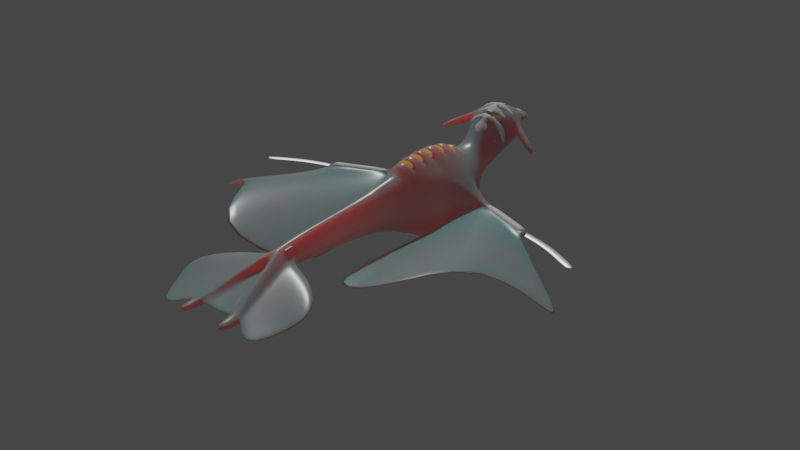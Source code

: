 # Source: creatures.blend  (saved by Blender 3.6.13; exported with 4.5.12 LTS)
import bpy
from mathutils import Matrix  # noqa: F401  (used for matrix-valued properties, if any)

bpy.ops.wm.read_factory_settings(use_empty=True)
scene = bpy.context.scene
scene.name = 'Scene'

# ---- collections
col_skywhale = bpy.data.collections.new('Skywhale'); scene.collection.children.link(col_skywhale)
col_person = bpy.data.collections.new('Person'); scene.collection.children.link(col_person)

# ---- materials (node trees are filled in below, after node groups)
mat_heart = bpy.data.materials.new('Heart')
mat_heart.use_transparent_shadow = False
mat_spellheart = bpy.data.materials.new('Spellheart')
mat_spellheart.use_transparent_shadow = False
mat_bone = bpy.data.materials.new('Bone')
mat_bone.use_transparent_shadow = False
mat_skin = bpy.data.materials.new('Skin')
mat_skin.use_transparent_shadow = False
mat_skin.diffuse_color = (1.0, 1.0, 1.0, 1.0)
mat_airsack = bpy.data.materials.new('Airsack')
mat_airsack.use_transparent_shadow = False
mat_eyes = bpy.data.materials.new('Eyes')
mat_eyes.use_transparent_shadow = False
mat_blade = bpy.data.materials.new('bLADE')
mat_blade.use_transparent_shadow = False

# ---- node groups
ng_auto_smooth = bpy.data.node_groups.new('Auto Smooth', 'GeometryNodeTree')
_s = ng_auto_smooth.interface.new_socket(name='Geometry', in_out='OUTPUT', socket_type='NodeSocketGeometry')
_s = ng_auto_smooth.interface.new_socket(name='Geometry', in_out='INPUT', socket_type='NodeSocketGeometry')
_s = ng_auto_smooth.interface.new_socket(name='Angle', in_out='INPUT', socket_type='NodeSocketFloat')
_s.subtype = 'ANGLE'
_s.min_value = 0.0
_s.max_value = 3.142
ng_auto_smooth.is_modifier = True
_N = ng_auto_smooth.nodes; _L = ng_auto_smooth.links
n0 = _N.new('NodeGroupOutput'); n0.name = 'Group Output'; n0.location = (480, -100)
n1 = _N.new('NodeGroupInput'); n1.name = 'Group Input'; n1.location = (-420, -300)
n2 = _N.new('NodeGroupInput'); n2.name = 'Group Input.001'; n2.location = (-60, -100)
n3 = _N.new('GeometryNodeSetShadeSmooth'); n3.name = 'Set Shade Smooth'; n3.location = (120, -100)
n3.domain = 'EDGE'
n4 = _N.new('GeometryNodeSetShadeSmooth'); n4.name = 'Set Shade Smooth.001'; n4.location = (300, -100)
n5 = _N.new('GeometryNodeInputMeshEdgeAngle'); n5.name = 'Edge Angle'; n5.location = (-420, -220)
n6 = _N.new('GeometryNodeInputEdgeSmooth'); n6.name = 'Is Edge Smooth'; n6.location = (-60, -160)
n7 = _N.new('GeometryNodeInputShadeSmooth'); n7.name = 'Is Face Smooth'; n7.location = (-240, -340)
n8 = _N.new('FunctionNodeBooleanMath'); n8.name = 'Boolean Math'; n8.location = (-60, -220)
n9 = _N.new('FunctionNodeCompare'); n9.name = 'Compare'; n9.location = (-240, -180)
n9.operation = 'LESS_EQUAL'
_L.new(n5.outputs[0], n9.inputs[0])
_L.new(n4.outputs[0], n0.inputs[0])
_L.new(n1.outputs[1], n9.inputs[1])
_L.new(n9.outputs[0], n8.inputs[0])
_L.new(n7.outputs[0], n8.inputs[1])
_L.new(n2.outputs[0], n3.inputs[0])
_L.new(n6.outputs[0], n3.inputs[1])
_L.new(n3.outputs[0], n4.inputs[0])
_L.new(n8.outputs[0], n3.inputs[2])
n0.is_active_output = True

# ---- material node trees
mat_heart.use_nodes = True; mat_heart.node_tree.nodes.clear()
_N = mat_heart.node_tree.nodes; _L = mat_heart.node_tree.links
n0 = _N.new('ShaderNodeBsdfPrincipled'); n0.name = 'Principled BSDF'; n0.location = (10, 300)
n0.distribution = 'GGX'
n0.subsurface_method = 'RANDOM_WALK_SKIN'
n0.inputs[0].default_value = (0.8, 0.05547, 0.04443, 1.0)
n0.inputs[3].default_value = 1.45
n0.inputs[27].default_value = (0.2249, 0.01695, 0.007968, 1.0)
n0.inputs[28].default_value = 1.0
n1 = _N.new('ShaderNodeOutputMaterial'); n1.name = 'Material Output'; n1.location = (300, 300)
_L.new(n0.outputs[0], n1.inputs[0])
n1.is_active_output = True
mat_spellheart.use_nodes = True; mat_spellheart.node_tree.nodes.clear()
_N = mat_spellheart.node_tree.nodes; _L = mat_spellheart.node_tree.links
n0 = _N.new('ShaderNodeBsdfPrincipled'); n0.name = 'Principled BSDF'; n0.location = (10, 300)
n0.distribution = 'GGX'
n0.subsurface_method = 'RANDOM_WALK_SKIN'
n0.inputs[0].default_value = (0.2225, 0.423, 0.8, 1.0)
n0.inputs[3].default_value = 1.45
n0.inputs[27].default_value = (0.1325, 0.4015, 0.7052, 1.0)
n0.inputs[28].default_value = 1.0
n1 = _N.new('ShaderNodeOutputMaterial'); n1.name = 'Material Output'; n1.location = (300, 300)
_L.new(n0.outputs[0], n1.inputs[0])
n1.is_active_output = True
mat_bone.use_nodes = True; mat_bone.node_tree.nodes.clear()
_N = mat_bone.node_tree.nodes; _L = mat_bone.node_tree.links
n0 = _N.new('ShaderNodeBsdfPrincipled'); n0.name = 'Principled BSDF'; n0.location = (10, 300)
n0.distribution = 'GGX'
n0.subsurface_method = 'RANDOM_WALK_SKIN'
n0.inputs[0].default_value = (1.0, 1.0, 1.0, 1.0)
n0.inputs[3].default_value = 1.45
n0.inputs[27].default_value = (0.0, 0.0, 0.0, 1.0)
n0.inputs[28].default_value = 1.0
n1 = _N.new('ShaderNodeOutputMaterial'); n1.name = 'Material Output'; n1.location = (300, 300)
_L.new(n0.outputs[0], n1.inputs[0])
n1.is_active_output = True
mat_skin.use_nodes = True; mat_skin.node_tree.nodes.clear()
_N = mat_skin.node_tree.nodes; _L = mat_skin.node_tree.links
n0 = _N.new('ShaderNodeBsdfPrincipled'); n0.name = 'Principled BSDF'; n0.location = (109, 300)
n0.distribution = 'GGX'
n0.subsurface_method = 'RANDOM_WALK_SKIN'
n0.inputs[2].default_value = 0.3
n0.inputs[3].default_value = 1.45
n0.inputs[8].default_value = 1.0
n0.inputs[9].default_value = (10.0, 0.2, 0.1)
n0.inputs[10].default_value = 0.2
n0.inputs[27].default_value = (0.0, 0.0, 0.0, 1.0)
n0.inputs[28].default_value = 1.0
n1 = _N.new('ShaderNodeOutputMaterial'); n1.name = 'Material Output'; n1.location = (399, 300)
n2 = _N.new('ShaderNodeVertexColor'); n2.name = 'Color Attribute'; n2.location = (-644, 86)
n3 = _N.new('ShaderNodeMath'); n3.name = 'Math'; n3.location = (-312, 144)
n3.operation = 'SUBTRACT'
n3.use_clamp = True
n3.inputs[0].default_value = 1.0
n4 = _N.new('ShaderNodeMix'); n4.name = 'Mix'; n4.location = (-111, 245)
n4.data_type = 'RGBA'
n4.inputs[6].default_value = (0.0, 0.5, 0.5, 1.0)
n5 = _N.new('ShaderNodeSeparateColor'); n5.name = 'Separate Color'; n5.location = (-473, 93)
n6 = _N.new('ShaderNodeMix'); n6.name = 'Mix.001'; n6.location = (-61, 180)
n6.data_type = 'RGBA'
n6.inputs[0].default_value = 0.2
n6.inputs[7].default_value = (0.8, 0.0, 0.003465, 1.0)
_L.new(n0.outputs[0], n1.inputs[0])
_L.new(n2.outputs[0], n5.inputs[0])
_L.new(n5.outputs[0], n3.inputs[1])
_L.new(n3.outputs[0], n4.inputs[0])
_L.new(n4.outputs[2], n6.inputs[6])
_L.new(n6.outputs[2], n0.inputs[0])
n1.is_active_output = True
mat_airsack.use_nodes = True; mat_airsack.node_tree.nodes.clear()
_N = mat_airsack.node_tree.nodes; _L = mat_airsack.node_tree.links
n0 = _N.new('ShaderNodeBsdfPrincipled'); n0.name = 'Principled BSDF'; n0.location = (10, 300)
n0.distribution = 'GGX'
n0.subsurface_method = 'RANDOM_WALK_SKIN'
n0.inputs[0].default_value = (0.8, 0.3721, 0.002846, 1.0)
n0.inputs[2].default_value = 0.0
n0.inputs[3].default_value = 1.45
n0.inputs[8].default_value = 1.0
n0.inputs[10].default_value = 1.0
n0.inputs[13].default_value = 1.0
n0.inputs[27].default_value = (0.07763, 0.0265, 0.01304, 1.0)
n0.inputs[28].default_value = 2.2
n1 = _N.new('ShaderNodeOutputMaterial'); n1.name = 'Material Output'; n1.location = (300, 300)
_L.new(n0.outputs[0], n1.inputs[0])
n1.is_active_output = True
mat_eyes.use_nodes = True; mat_eyes.node_tree.nodes.clear()
_N = mat_eyes.node_tree.nodes; _L = mat_eyes.node_tree.links
n0 = _N.new('ShaderNodeBsdfPrincipled'); n0.name = 'Principled BSDF'; n0.location = (10, 300)
n0.distribution = 'GGX'
n0.subsurface_method = 'RANDOM_WALK_SKIN'
n0.inputs[0].default_value = (0.0, 0.0, 0.0, 1.0)
n0.inputs[2].default_value = 0.3
n0.inputs[3].default_value = 1.45
n0.inputs[13].default_value = 1.0
n1 = _N.new('ShaderNodeOutputMaterial'); n1.name = 'Material Output'; n1.location = (300, 300)
_L.new(n0.outputs[0], n1.inputs[0])
n1.is_active_output = True
mat_blade.use_nodes = True; mat_blade.node_tree.nodes.clear()
_N = mat_blade.node_tree.nodes; _L = mat_blade.node_tree.links
n0 = _N.new('ShaderNodeBsdfPrincipled'); n0.name = 'Principled BSDF'; n0.location = (10, 300)
n0.distribution = 'GGX'
n0.subsurface_method = 'RANDOM_WALK_SKIN'
n0.inputs[0].default_value = (1.0, 1.0, 1.0, 1.0)
n0.inputs[1].default_value = 1.0
n0.inputs[3].default_value = 1.45
n0.inputs[27].default_value = (0.0, 0.0, 0.0, 1.0)
n0.inputs[28].default_value = 1.0
n1 = _N.new('ShaderNodeOutputMaterial'); n1.name = 'Material Output'; n1.location = (300, 300)
_L.new(n0.outputs[0], n1.inputs[0])
n1.is_active_output = True

# ---- world
world_world = bpy.data.worlds.new('World'); scene.world = world_world
world_world.use_nodes = True; world_world.node_tree.nodes.clear()
_N = world_world.node_tree.nodes; _L = world_world.node_tree.links
n0 = _N.new('ShaderNodeOutputWorld'); n0.name = 'World Output'; n0.location = (300, 300)
n1 = _N.new('ShaderNodeBackground'); n1.name = 'Background'; n1.location = (10, 300)
n1.inputs[0].default_value = (0.05088, 0.05088, 0.05088, 1.0)
_L.new(n1.outputs[0], n0.inputs[0])
n0.is_active_output = True
world_world.color = (0.05088, 0.05088, 0.05088)
world_world.use_sun_shadow = False
world_world.sun_shadow_jitter_overblur = 0.0

# ---- lights
light_sun = bpy.data.lights.new('Sun', 'SUN')
light_sun.transmission_factor = 0.0
light_sun.energy = 1.0

# ---- meshes
me_icosphere = bpy.data.meshes.new('Icosphere')
me_icosphere.from_pydata([(0.0, 0.0, -1.0), (0.7236, -0.5257, -0.4472), (-0.2764, -0.8506, -0.4472), (-0.8944, 0.0, -0.4472), (-0.2764, 0.8506, -0.4472), (0.7236, 0.5257, -0.4472), (0.2764, -0.8506, 0.4472), (-0.7236, -0.5257, 0.4472), (-0.7236, 0.5257, 0.4472), (0.2764, 0.8506, 0.4472), (0.8944, 0.0, 0.4472), (0.0, 0.0, 1.0), (-0.1625, -0.5, -0.8507), (0.4253, -0.309, -0.8507), (0.2629, -0.809, -0.5257), (0.8506, 0.0, -0.5257), (0.4253, 0.309, -0.8507), (-0.5257, 0.0, -0.8507), (-0.6882, -0.5, -0.5257), (-0.1625, 0.5, -0.8507), (-0.6882, 0.5, -0.5257), (0.2629, 0.809, -0.5257), (0.9511, -0.309, 0.0), (0.9511, 0.309, 0.0), (0.0, -1.0, 0.0), (0.5878, -0.809, 0.0), (-0.9511, -0.309, 0.0), (-0.5878, -0.809, 0.0), (-0.5878, 0.809, 0.0), (-0.9511, 0.309, 0.0), (0.5878, 0.809, 0.0), (0.0, 1.0, 0.0), (0.6882, -0.5, 0.5257), (-0.2629, -0.809, 0.5257), (-0.8506, 0.0, 0.5257), (-0.2629, 0.809, 0.5257), (0.6882, 0.5, 0.5257), (0.1625, -0.5, 0.8507), (0.5257, 0.0, 0.8507), (-0.4253, -0.309, 0.8507), (-0.4253, 0.309, 0.8507), (0.1625, 0.5, 0.8507)], [], [(0, 13, 12), (1, 13, 15), (0, 12, 17), (0, 17, 19), (0, 19, 16), (1, 15, 22), (2, 14, 24), (3, 18, 26), (4, 20, 28), (5, 21, 30), (1, 22, 25), (2, 24, 27), (3, 26, 29), (4, 28, 31), (5, 30, 23), (6, 32, 37), (7, 33, 39), (8, 34, 40), (9, 35, 41), (10, 36, 38), (38, 41, 11), (38, 36, 41), (36, 9, 41), (41, 40, 11), (41, 35, 40), (35, 8, 40), (40, 39, 11), (40, 34, 39), (34, 7, 39), (39, 37, 11), (39, 33, 37), (33, 6, 37), (37, 38, 11), (37, 32, 38), (32, 10, 38), (23, 36, 10), (23, 30, 36), (30, 9, 36), (31, 35, 9), (31, 28, 35), (28, 8, 35), (29, 34, 8), (29, 26, 34), (26, 7, 34), (27, 33, 7), (27, 24, 33), (24, 6, 33), (25, 32, 6), (25, 22, 32), (22, 10, 32), (30, 31, 9), (30, 21, 31), (21, 4, 31), (28, 29, 8), (28, 20, 29), (20, 3, 29), (26, 27, 7), (26, 18, 27), (18, 2, 27), (24, 25, 6), (24, 14, 25), (14, 1, 25), (22, 23, 10), (22, 15, 23), (15, 5, 23), (16, 21, 5), (16, 19, 21), (19, 4, 21), (19, 20, 4), (19, 17, 20), (17, 3, 20), (17, 18, 3), (17, 12, 18), (12, 2, 18), (15, 16, 5), (15, 13, 16), (13, 0, 16), (12, 14, 2), (12, 13, 14), (13, 1, 14)])
me_icosphere.polygons.foreach_set('use_smooth', [True] * 80)
_uv = me_icosphere.uv_layers.new(name='UVMap')
_uv.uv.foreach_set('vector', [0.1818, 0.0, 0.2273, 0.07873, 0.1364, 0.07873, 0.2727, 0.1575, 0.3182, 0.07873, 0.3636, 0.1575, 0.9091, 0.0, 0.9545, 0.07873, 0.8636, 0.07873, 0.7273, 0.0, 0.7727, 0.07873, 0.6818, 0.07873, 0.5455, 0.0, 0.5909, 0.07873, 0.5, 0.07873, 0.2727, 0.1575, 0.3636, 0.1575, 0.3182, 0.2362, 0.09091, 0.1575, 0.1818, 0.1575, 0.1364, 0.2362, 0.8182, 0.1575, 0.9091, 0.1575, 0.8636, 0.2362, 0.6364, 0.1575, 0.7273, 0.1575, 0.6818, 0.2362, 0.4545, 0.1575, 0.5455, 0.1575, 0.5, 0.2362, 0.2727, 0.1575, 0.3182, 0.2362, 0.2273, 0.2362, 0.09091, 0.1575, 0.1364, 0.2362, 0.04546, 0.2362, 0.8182, 0.1575, 0.8636, 0.2362, 0.7727, 0.2362, 0.6364, 0.1575, 0.6818, 0.2362, 0.5909, 0.2362, 0.4545, 0.1575, 0.5, 0.2362, 0.4091, 0.2362, 0.1818, 0.3149, 0.2727, 0.3149, 0.2273, 0.3937, 0.0, 0.3149, 0.09091, 0.3149, 0.04546, 0.3937, 0.7273, 0.3149, 0.8182, 0.3149, 0.7727, 0.3937, 0.5455, 0.3149, 0.6364, 0.3149, 0.5909, 0.3937, 0.3636, 0.3149, 0.4545, 0.3149, 0.4091, 0.3937, 0.4091, 0.3937, 0.5, 0.3937, 0.4545, 0.4724, 0.4091, 0.3937, 0.4545, 0.3149, 0.5, 0.3937, 0.4545, 0.3149, 0.5455, 0.3149, 0.5, 0.3937, 0.5909, 0.3937, 0.6818, 0.3937, 0.6364, 0.4724, 0.5909, 0.3937, 0.6364, 0.3149, 0.6818, 0.3937, 0.6364, 0.3149, 0.7273, 0.3149, 0.6818, 0.3937, 0.7727, 0.3937, 0.8636, 0.3937, 0.8182, 0.4724, 0.7727, 0.3937, 0.8182, 0.3149, 0.8636, 0.3937, 0.8182, 0.3149, 0.9091, 0.3149, 0.8636, 0.3937, 0.04546, 0.3937, 0.1364, 0.3937, 0.09091, 0.4724, 0.04546, 0.3937, 0.09091, 0.3149, 0.1364, 0.3937, 0.09091, 0.3149, 0.1818, 0.3149, 0.1364, 0.3937, 0.2273, 0.3937, 0.3182, 0.3937, 0.2727, 0.4724, 0.2273, 0.3937, 0.2727, 0.3149, 0.3182, 0.3937, 0.2727, 0.3149, 0.3636, 0.3149, 0.3182, 0.3937, 0.4091, 0.2362, 0.4545, 0.3149, 0.3636, 0.3149, 0.4091, 0.2362, 0.5, 0.2362, 0.4545, 0.3149, 0.5, 0.2362, 0.5455, 0.3149, 0.4545, 0.3149, 0.5909, 0.2362, 0.6364, 0.3149, 0.5455, 0.3149, 0.5909, 0.2362, 0.6818, 0.2362, 0.6364, 0.3149, 0.6818, 0.2362, 0.7273, 0.3149, 0.6364, 0.3149, 0.7727, 0.2362, 0.8182, 0.3149, 0.7273, 0.3149, 0.7727, 0.2362, 0.8636, 0.2362, 0.8182, 0.3149, 0.8636, 0.2362, 0.9091, 0.3149, 0.8182, 0.3149, 0.04546, 0.2362, 0.09091, 0.3149, 0.0, 0.3149, 0.04546, 0.2362, 0.1364, 0.2362, 0.09091, 0.3149, 0.1364, 0.2362, 0.1818, 0.3149, 0.09091, 0.3149, 0.2273, 0.2362, 0.2727, 0.3149, 0.1818, 0.3149, 0.2273, 0.2362, 0.3182, 0.2362, 0.2727, 0.3149, 0.3182, 0.2362, 0.3636, 0.3149, 0.2727, 0.3149, 0.5, 0.2362, 0.5909, 0.2362, 0.5455, 0.3149, 0.5, 0.2362, 0.5455, 0.1575, 0.5909, 0.2362, 0.5455, 0.1575, 0.6364, 0.1575, 0.5909, 0.2362, 0.6818, 0.2362, 0.7727, 0.2362, 0.7273, 0.3149, 0.6818, 0.2362, 0.7273, 0.1575, 0.7727, 0.2362, 0.7273, 0.1575, 0.8182, 0.1575, 0.7727, 0.2362, 0.8636, 0.2362, 0.9545, 0.2362, 0.9091, 0.3149, 0.8636, 0.2362, 0.9091, 0.1575, 0.9545, 0.2362, 0.9091, 0.1575, 1.0, 0.1575, 0.9545, 0.2362, 0.1364, 0.2362, 0.2273, 0.2362, 0.1818, 0.3149, 0.1364, 0.2362, 0.1818, 0.1575, 0.2273, 0.2362, 0.1818, 0.1575, 0.2727, 0.1575, 0.2273, 0.2362, 0.3182, 0.2362, 0.4091, 0.2362, 0.3636, 0.3149, 0.3182, 0.2362, 0.3636, 0.1575, 0.4091, 0.2362, 0.3636, 0.1575, 0.4545, 0.1575, 0.4091, 0.2362, 0.5, 0.07873, 0.5455, 0.1575, 0.4545, 0.1575, 0.5, 0.07873, 0.5909, 0.07873, 0.5455, 0.1575, 0.5909, 0.07873, 0.6364, 0.1575, 0.5455, 0.1575, 0.6818, 0.07873, 0.7273, 0.1575, 0.6364, 0.1575, 0.6818, 0.07873, 0.7727, 0.07873, 0.7273, 0.1575, 0.7727, 0.07873, 0.8182, 0.1575, 0.7273, 0.1575, 0.8636, 0.07873, 0.9091, 0.1575, 0.8182, 0.1575, 0.8636, 0.07873, 0.9545, 0.07873, 0.9091, 0.1575, 0.9545, 0.07873, 1.0, 0.1575, 0.9091, 0.1575, 0.3636, 0.1575, 0.4091, 0.07873, 0.4545, 0.1575, 0.3636, 0.1575, 0.3182, 0.07873, 0.4091, 0.07873, 0.3182, 0.07873, 0.3636, 0.0, 0.4091, 0.07873, 0.1364, 0.07873, 0.1818, 0.1575, 0.09091, 0.1575, 0.1364, 0.07873, 0.2273, 0.07873, 0.1818, 0.1575, 0.2273, 0.07873, 0.2727, 0.1575, 0.1818, 0.1575])
me_icosphere.materials.append(mat_heart)
me_icosphere.update()
me_icosphere_001 = bpy.data.meshes.new('Icosphere.001')
me_icosphere_001.from_pydata([(0.0, 0.0, -1.0), (0.7236, -0.5257, -0.4472), (-0.2764, -0.8506, -0.4472), (-0.8944, 0.0, -0.4472), (-0.2764, 0.8506, -0.4472), (0.7236, 0.5257, -0.4472), (0.2764, -0.8506, 0.4472), (-0.7236, -0.5257, 0.4472), (-0.7236, 0.5257, 0.4472), (0.2764, 0.8506, 0.4472), (0.8944, 0.0, 0.4472), (0.0, 0.0, 1.0), (-0.1625, -0.5, -0.8507), (0.4253, -0.309, -0.8507), (0.2629, -0.809, -0.5257), (0.8506, 0.0, -0.5257), (0.4253, 0.309, -0.8507), (-0.5257, 0.0, -0.8507), (-0.6882, -0.5, -0.5257), (-0.1625, 0.5, -0.8507), (-0.6882, 0.5, -0.5257), (0.2629, 0.809, -0.5257), (0.9511, -0.309, 0.0), (0.9511, 0.309, 0.0), (0.0, -1.0, 0.0), (0.5878, -0.809, 0.0), (-0.9511, -0.309, 0.0), (-0.5878, -0.809, 0.0), (-0.5878, 0.809, 0.0), (-0.9511, 0.309, 0.0), (0.5878, 0.809, 0.0), (0.0, 1.0, 0.0), (0.6882, -0.5, 0.5257), (-0.2629, -0.809, 0.5257), (-0.8506, 0.0, 0.5257), (-0.2629, 0.809, 0.5257), (0.6882, 0.5, 0.5257), (0.1625, -0.5, 0.8507), (0.5257, 0.0, 0.8507), (-0.4253, -0.309, 0.8507), (-0.4253, 0.309, 0.8507), (0.1625, 0.5, 0.8507)], [], [(0, 13, 12), (1, 13, 15), (0, 12, 17), (0, 17, 19), (0, 19, 16), (1, 15, 22), (2, 14, 24), (3, 18, 26), (4, 20, 28), (5, 21, 30), (1, 22, 25), (2, 24, 27), (3, 26, 29), (4, 28, 31), (5, 30, 23), (6, 32, 37), (7, 33, 39), (8, 34, 40), (9, 35, 41), (10, 36, 38), (38, 41, 11), (38, 36, 41), (36, 9, 41), (41, 40, 11), (41, 35, 40), (35, 8, 40), (40, 39, 11), (40, 34, 39), (34, 7, 39), (39, 37, 11), (39, 33, 37), (33, 6, 37), (37, 38, 11), (37, 32, 38), (32, 10, 38), (23, 36, 10), (23, 30, 36), (30, 9, 36), (31, 35, 9), (31, 28, 35), (28, 8, 35), (29, 34, 8), (29, 26, 34), (26, 7, 34), (27, 33, 7), (27, 24, 33), (24, 6, 33), (25, 32, 6), (25, 22, 32), (22, 10, 32), (30, 31, 9), (30, 21, 31), (21, 4, 31), (28, 29, 8), (28, 20, 29), (20, 3, 29), (26, 27, 7), (26, 18, 27), (18, 2, 27), (24, 25, 6), (24, 14, 25), (14, 1, 25), (22, 23, 10), (22, 15, 23), (15, 5, 23), (16, 21, 5), (16, 19, 21), (19, 4, 21), (19, 20, 4), (19, 17, 20), (17, 3, 20), (17, 18, 3), (17, 12, 18), (12, 2, 18), (15, 16, 5), (15, 13, 16), (13, 0, 16), (12, 14, 2), (12, 13, 14), (13, 1, 14)])
me_icosphere_001.polygons.foreach_set('use_smooth', [True] * 80)
_uv = me_icosphere_001.uv_layers.new(name='UVMap')
_uv.uv.foreach_set('vector', [0.1818, 0.0, 0.2273, 0.07873, 0.1364, 0.07873, 0.2727, 0.1575, 0.3182, 0.07873, 0.3636, 0.1575, 0.9091, 0.0, 0.9545, 0.07873, 0.8636, 0.07873, 0.7273, 0.0, 0.7727, 0.07873, 0.6818, 0.07873, 0.5455, 0.0, 0.5909, 0.07873, 0.5, 0.07873, 0.2727, 0.1575, 0.3636, 0.1575, 0.3182, 0.2362, 0.09091, 0.1575, 0.1818, 0.1575, 0.1364, 0.2362, 0.8182, 0.1575, 0.9091, 0.1575, 0.8636, 0.2362, 0.6364, 0.1575, 0.7273, 0.1575, 0.6818, 0.2362, 0.4545, 0.1575, 0.5455, 0.1575, 0.5, 0.2362, 0.2727, 0.1575, 0.3182, 0.2362, 0.2273, 0.2362, 0.09091, 0.1575, 0.1364, 0.2362, 0.04546, 0.2362, 0.8182, 0.1575, 0.8636, 0.2362, 0.7727, 0.2362, 0.6364, 0.1575, 0.6818, 0.2362, 0.5909, 0.2362, 0.4545, 0.1575, 0.5, 0.2362, 0.4091, 0.2362, 0.1818, 0.3149, 0.2727, 0.3149, 0.2273, 0.3937, 0.0, 0.3149, 0.09091, 0.3149, 0.04546, 0.3937, 0.7273, 0.3149, 0.8182, 0.3149, 0.7727, 0.3937, 0.5455, 0.3149, 0.6364, 0.3149, 0.5909, 0.3937, 0.3636, 0.3149, 0.4545, 0.3149, 0.4091, 0.3937, 0.4091, 0.3937, 0.5, 0.3937, 0.4545, 0.4724, 0.4091, 0.3937, 0.4545, 0.3149, 0.5, 0.3937, 0.4545, 0.3149, 0.5455, 0.3149, 0.5, 0.3937, 0.5909, 0.3937, 0.6818, 0.3937, 0.6364, 0.4724, 0.5909, 0.3937, 0.6364, 0.3149, 0.6818, 0.3937, 0.6364, 0.3149, 0.7273, 0.3149, 0.6818, 0.3937, 0.7727, 0.3937, 0.8636, 0.3937, 0.8182, 0.4724, 0.7727, 0.3937, 0.8182, 0.3149, 0.8636, 0.3937, 0.8182, 0.3149, 0.9091, 0.3149, 0.8636, 0.3937, 0.04546, 0.3937, 0.1364, 0.3937, 0.09091, 0.4724, 0.04546, 0.3937, 0.09091, 0.3149, 0.1364, 0.3937, 0.09091, 0.3149, 0.1818, 0.3149, 0.1364, 0.3937, 0.2273, 0.3937, 0.3182, 0.3937, 0.2727, 0.4724, 0.2273, 0.3937, 0.2727, 0.3149, 0.3182, 0.3937, 0.2727, 0.3149, 0.3636, 0.3149, 0.3182, 0.3937, 0.4091, 0.2362, 0.4545, 0.3149, 0.3636, 0.3149, 0.4091, 0.2362, 0.5, 0.2362, 0.4545, 0.3149, 0.5, 0.2362, 0.5455, 0.3149, 0.4545, 0.3149, 0.5909, 0.2362, 0.6364, 0.3149, 0.5455, 0.3149, 0.5909, 0.2362, 0.6818, 0.2362, 0.6364, 0.3149, 0.6818, 0.2362, 0.7273, 0.3149, 0.6364, 0.3149, 0.7727, 0.2362, 0.8182, 0.3149, 0.7273, 0.3149, 0.7727, 0.2362, 0.8636, 0.2362, 0.8182, 0.3149, 0.8636, 0.2362, 0.9091, 0.3149, 0.8182, 0.3149, 0.04546, 0.2362, 0.09091, 0.3149, 0.0, 0.3149, 0.04546, 0.2362, 0.1364, 0.2362, 0.09091, 0.3149, 0.1364, 0.2362, 0.1818, 0.3149, 0.09091, 0.3149, 0.2273, 0.2362, 0.2727, 0.3149, 0.1818, 0.3149, 0.2273, 0.2362, 0.3182, 0.2362, 0.2727, 0.3149, 0.3182, 0.2362, 0.3636, 0.3149, 0.2727, 0.3149, 0.5, 0.2362, 0.5909, 0.2362, 0.5455, 0.3149, 0.5, 0.2362, 0.5455, 0.1575, 0.5909, 0.2362, 0.5455, 0.1575, 0.6364, 0.1575, 0.5909, 0.2362, 0.6818, 0.2362, 0.7727, 0.2362, 0.7273, 0.3149, 0.6818, 0.2362, 0.7273, 0.1575, 0.7727, 0.2362, 0.7273, 0.1575, 0.8182, 0.1575, 0.7727, 0.2362, 0.8636, 0.2362, 0.9545, 0.2362, 0.9091, 0.3149, 0.8636, 0.2362, 0.9091, 0.1575, 0.9545, 0.2362, 0.9091, 0.1575, 1.0, 0.1575, 0.9545, 0.2362, 0.1364, 0.2362, 0.2273, 0.2362, 0.1818, 0.3149, 0.1364, 0.2362, 0.1818, 0.1575, 0.2273, 0.2362, 0.1818, 0.1575, 0.2727, 0.1575, 0.2273, 0.2362, 0.3182, 0.2362, 0.4091, 0.2362, 0.3636, 0.3149, 0.3182, 0.2362, 0.3636, 0.1575, 0.4091, 0.2362, 0.3636, 0.1575, 0.4545, 0.1575, 0.4091, 0.2362, 0.5, 0.07873, 0.5455, 0.1575, 0.4545, 0.1575, 0.5, 0.07873, 0.5909, 0.07873, 0.5455, 0.1575, 0.5909, 0.07873, 0.6364, 0.1575, 0.5455, 0.1575, 0.6818, 0.07873, 0.7273, 0.1575, 0.6364, 0.1575, 0.6818, 0.07873, 0.7727, 0.07873, 0.7273, 0.1575, 0.7727, 0.07873, 0.8182, 0.1575, 0.7273, 0.1575, 0.8636, 0.07873, 0.9091, 0.1575, 0.8182, 0.1575, 0.8636, 0.07873, 0.9545, 0.07873, 0.9091, 0.1575, 0.9545, 0.07873, 1.0, 0.1575, 0.9091, 0.1575, 0.3636, 0.1575, 0.4091, 0.07873, 0.4545, 0.1575, 0.3636, 0.1575, 0.3182, 0.07873, 0.4091, 0.07873, 0.3182, 0.07873, 0.3636, 0.0, 0.4091, 0.07873, 0.1364, 0.07873, 0.1818, 0.1575, 0.09091, 0.1575, 0.1364, 0.07873, 0.2273, 0.07873, 0.1818, 0.1575, 0.2273, 0.07873, 0.2727, 0.1575, 0.1818, 0.1575])
me_icosphere_001.materials.append(mat_spellheart)
me_icosphere_001.update()
me_plane = bpy.data.meshes.new('Plane')
me_plane.from_pydata([(0.0, 0.0, 1.241), (-1.664e-16, 1.195, 0.492), (-1.746e-16, 2.181, 0.4548), (-6.844e-17, -1.31, 0.9918), (-9.671e-17, -2.753, 0.8057), (-2.157e-16, -4.976, 0.9057), (1.079, 0.0, 0.6864), (1.302, 0.0, -0.2516), (0.8376, -1.31, 0.5912), (1.032, -1.31, -0.07948), (0.52, 1.195, 0.0975), (0.7353, 1.195, -0.7462), (-8.318e-17, 0.5975, 1.047), (0.9802, 0.5975, 0.5462), (1.186, 0.5975, -0.368), (-3.422e-17, -0.6525, 1.087), (0.815, -0.6525, 0.6374), (1.052, -0.6525, -0.1528), (-8.258e-17, -1.947, 1.056), (0.8476, -1.947, 0.4738), (0.9273, -1.947, -0.3181), (2.611, 0.5975, -0.007635), (5.582, -0.6202, -0.007635), (-2.157e-16, -9.237, 0.6027), (0.927, -12.63, -0.07022), (-1.562e-16, -3.82, 0.8557), (-2.157e-16, -8.223, 0.6785), (-2.157e-16, -7.172, 0.7542), (-2.157e-16, -6.074, 0.8299), (0.0, 0.0, 2.241), (-1.664e-16, 1.525, 1.492), (-6.844e-17, -1.436, 1.992), (-9.671e-17, -2.753, 1.306), (-2.157e-16, -4.976, 1.406), (-8.318e-17, 0.816, 2.047), (-3.422e-17, -0.7344, 2.087), (-8.258e-17, -2.078, 2.056), (-2.157e-16, -9.315, 1.103), (-1.562e-16, -3.82, 1.356), (-2.157e-16, -8.283, 1.178), (-2.157e-16, -7.227, 1.254), (-2.157e-16, -6.074, 1.33), (0.829, 0.0, -1.066), (0.8882, 0.5975, -0.8751), (0.6093, -0.6525, -0.8766), (0.9349, -1.31, 0.2558), (0.6452, -1.31, -0.6896), (0.6267, -1.947, -0.6877), (-1.746e-16, 3.309, 1.288), (0.0, 3.97, 2.194), (0.0, 5.19, 2.791), (0.0, 6.162, 2.02), (0.0, 7.147, 1.827), (0.6406, 3.97, 1.495), (0.0, 4.377, 2.486), (0.0, 4.784, 2.718), (0.7806, 4.377, 1.943), (0.8252, 4.784, 2.171), (0.7891, 5.19, 2.4), (0.0, 5.676, 2.526), (0.3183, 3.97, 0.3991), (0.4584, 4.377, 0.847), (0.5029, 4.784, 1.075), (0.4668, 5.19, 1.304), (0.6508, 3.97, 0.9471), (0.7908, 4.377, 1.395), (0.8353, 4.784, 1.623), (0.7993, 5.19, 1.852), (0.3537, 3.97, 1.927), (0.4237, 4.377, 2.297), (0.4459, 4.784, 2.527), (0.4279, 5.19, 2.678), (0.4215, 5.712, 2.407), (0.7739, 5.712, 2.26), (0.907, 5.712, 1.692), (0.5175, 5.712, 1.285)], [(12, 1), (1, 2), (15, 0), (18, 3), (25, 4), (0, 6), (6, 7), (3, 8), (45, 9), (1, 10), (10, 11), (0, 12), (12, 13), (13, 14), (3, 15), (15, 16), (16, 17), (4, 18), (18, 19), (19, 20), (13, 21), (6, 21), (21, 22), (28, 5), (24, 23), (5, 25), (23, 26), (26, 27), (27, 28), (25, 38), (33, 5), (3, 31), (36, 18), (12, 34), (29, 0), (26, 39), (37, 23), (4, 32), (27, 40), (28, 41), (15, 35), (1, 30), (7, 42), (14, 43), (17, 44), (8, 45), (9, 46), (20, 47), (2, 48), (48, 49), (55, 50), (59, 51), (51, 52), (68, 53), (49, 54), (54, 55), (69, 56), (70, 57), (71, 58), (50, 59), (64, 60), (65, 61), (66, 62), (67, 63), (53, 64), (56, 65), (57, 66), (58, 67), (49, 68), (54, 69), (55, 70), (50, 71), (59, 72), (72, 73), (73, 74), (74, 75)], [])
_uv = me_plane.uv_layers.new(name='UVMap')
_uv.uv.foreach_set('vector', [])
me_plane.materials.append(mat_bone)
me_plane.update()
me_cube_001 = bpy.data.meshes.new('Cube.001')
me_cube_001.from_pydata([(1.774, -0.3939, -1.367), (1.604, -0.3939, 1.0), (1.774, 0.4042, -1.367), (1.604, 0.4042, 1.0), (0.0, 0.4041, -1.045), (0.0, 0.2379, 2.664), (0.0, -0.3939, -1.044), (0.0, -0.2379, 2.664), (0.0, -0.2519, 2.137), (1.691, -1.775, -1.05), (1.521, -1.775, 1.0), (0.0, -0.4974, 2.137), (0.0, -0.55, 2.664), (1.774, -1.038, -1.206), (1.604, -1.038, 1.0), (0.0, -1.038, -0.9291), (0.0, -0.872, 2.664), (0.0, -1.982, 2.442), (0.0, -1.352, 2.608), (0.0, -1.775, -0.695), (0.0, -1.65, 2.531), (1.268, -2.378, -0.7352), (1.097, -2.378, 1.0), (0.0, -2.378, -1.081), (0.0, -2.258, 2.387), (0.5894, -4.434, 0.2102), (0.4192, -4.434, 1.0), (0.0, -4.434, -0.4043), (0.0, -4.434, 1.691), (0.4373, -9.558, 0.3351), (0.3171, -9.558, 0.8925), (0.0, -9.966, 0.04443), (0.0, -9.966, 1.225), (0.0, -1.242, 2.144), (0.0, -0.9437, 2.175), (0.0, -1.634, 2.142), (0.0, -1.873, 2.103), (0.0, -2.427, 1.811), (0.0, 0.7189, 2.48), (1.774, 1.1, -1.083), (1.604, 1.1, 1.0), (0.0, 1.1, -0.8895), (0.0, 1.031, 2.416), (0.0, 1.498, 2.165), (1.677, 1.785, -0.4625), (1.506, 1.785, 1.0), (0.0, 1.785, -1.248), (0.0, 1.877, 2.029), (0.6725, 3.13, 0.1594), (0.5023, 3.13, 1.0), (0.0, 3.13, -0.4551), (0.0, 3.131, 1.562), (0.0, 0.3306, 2.017), (0.0, 0.5588, 1.984), (0.0, 1.284, 1.734), (0.0, 1.036, 1.823), (0.0, 2.023, 1.373), (0.6863, 1.199, 1.736), (0.7019, -0.3882, 1.776), (0.7602, -1.078, 1.86), (0.5641, -2.363, 1.625), (0.7042, -1.798, 1.798), (0.7538, 0.4466, 1.832), (0.6773, 1.872, 1.402), (1.31, -13.15, -0.2804), (1.251, -13.15, -0.008969), (0.8495, -13.15, -0.3298), (0.8495, -13.15, 0.08098), (1.711, 0.4042, -0.485), (1.696, -0.3939, -0.285), (1.696, 1.1, -0.1278), (2.648, 0.3747, 0.1883), (2.66, 0.7757, 0.1742), (2.633, 0.766, -0.1242), (2.611, 0.3639, -0.1499), (5.693, -0.8409, 0.1844), (5.911, -0.5038, 0.1754), (5.907, -0.5093, -0.1242), (5.683, -0.8435, -0.1558), (3.674, -0.03588, -0.1882), (3.898, 0.2983, -0.1566), (3.902, 0.3038, 0.143), (3.684, -0.03333, 0.152), (4.59, -0.4456, -0.1901), (4.814, -0.1114, -0.1585), (4.818, -0.1059, 0.1411), (4.6, -0.443, 0.1501), (1.037, 0.4042, -1.622), (0.8667, -1.775, -1.333), (0.9698, -0.3939, -1.645), (0.9209, -1.038, -1.523), (0.9004, 1.1, -1.449), (0.6934, -12.49, -0.2611), (0.6934, -12.49, 0.3352), (1.145, -12.49, 0.1567), (1.215, -12.49, -0.1673), (2.594, 0.2376, 0.045), (2.557, 0.2268, -0.03042), (5.639, -0.978, 0.04413), (5.628, -0.9806, -0.03174), (3.62, -0.173, -0.03897), (3.63, -0.1704, 0.0369), (4.535, -0.5826, -0.03939), (4.545, -0.5801, 0.03648), (0.1019, -7.438, -1.326), (0.07213, -7.523, -1.501), (10.7, -4.558, -1.267), (10.69, -4.581, -1.443), (4.745, -10.21, 0.7683), (4.754, -10.19, 0.9444), (6.24, -4.431, 0.7673), (6.249, -4.408, 0.9435), (0.0, -8.444, 1.527), (0.3452, -8.149, 0.9221), (0.4791, -8.149, 0.3007), (0.0, -8.444, -0.07901), (0.569, -10.05, 0.7682), (0.2292, -10.39, -0.007187), (0.2292, -10.7, 0.5936), (0.2292, -10.7, 0.4741), (0.0, -10.28, 0.5796), (0.0, -10.28, 0.6901), (0.5852, -12.53, 0.127), (0.5852, -12.53, 0.02126), (0.7291, -13.19, 0.02916), (0.7291, -13.19, -0.04089), (0.6807, -10.05, 0.2502), (0.2292, -10.39, 1.075), (0.0, -10.63, 0.4988), (0.0, -10.63, 0.3793), (0.0, -12.46, 0.03217), (0.0, -12.46, -0.07354), (0.0, -13.12, -0.06564), (0.0, -13.12, -0.1357), (0.3572, -9.558, 0.7067), (0.3972, -9.558, 0.5209), (1.323, -13.14, -0.08366), (1.342, -13.14, -0.1741), (2.415, -14.14, -0.4035), (2.395, -14.14, -0.313), (1.169, -12.49, 0.04868), (1.192, -12.49, -0.05931), (0.6063, -10.05, 0.5955), (0.6435, -10.05, 0.4229), (1.423, -9.511, 0.3073), (1.383, -9.511, 0.4932), (3.161, -12.43, -0.1649), (3.185, -12.43, -0.2729), (3.629, -11.15, 0.382), (3.666, -11.15, 0.2093), (1.31, -13.98, -0.2804), (1.251, -13.98, -0.008969), (0.8495, -13.98, -0.3298), (0.8495, -13.98, 0.08098), (1.173, 4.643, 1.041), (1.186, 4.643, 2.733), (0.0, 4.643, 0.06302), (0.0, 4.645, 3.273), (0.9386, 6.154, 1.338), (0.9463, 6.154, 2.346), (0.0, 6.154, 1.656), (0.0, 6.155, 2.668), (1.134, 4.953, 2.266), (1.075, 5.331, 2.292), (1.055, 5.441, 1.883), (1.134, 4.932, 1.85), (2.655, 4.031, 1.469), (2.912, 4.314, 1.496), (2.985, 4.4, 1.087), (2.639, 4.018, 1.053), (0.0, 5.399, 0.8597), (0.6155, 6.379, 1.618), (0.6232, 6.379, 2.002), (0.0, 6.379, 1.656), (0.0, 6.38, 2.043), (0.6162, 7.148, 1.617), (0.6239, 7.148, 2.001), (0.0, 7.438, 1.655), (0.0, 7.439, 2.042), (0.9921, 5.852, 2.15), (0.6936, 6.226, 1.983), (0.8279, 5.934, 1.946), (0.8344, 6.232, 2.227), (0.9377, 5.823, 2.182), (0.6391, 6.197, 2.015), (0.7734, 5.905, 1.978), (0.7799, 6.203, 2.259), (8.16, -2.781, -0.7374), (8.17, -2.768, -0.6113), (1.348, -3.6, -0.6404), (4.192, -5.179, 0.4907), (4.182, -5.191, 0.3646), (1.314, -3.648, -0.7657), (5.397, -2.494, 0.49), (5.388, -2.507, 0.364)], [], [(2, 68, 69, 0), (4, 87, 89, 6), (3, 62, 58, 1), (1, 58, 59, 14), (69, 1, 14, 13), (6, 89, 90, 15), (14, 59, 61, 10), (10, 61, 60, 22), (13, 14, 10, 9), (15, 90, 88, 19), (9, 10, 22, 21), (19, 88, 23), (113, 112, 32, 30), (23, 21, 25), (22, 60, 28, 26), (21, 22, 26, 25), (94, 93, 67, 65), (113, 30, 134), (115, 114, 29, 31), (62, 38, 53), (1, 69, 74, 71), (2, 87, 91, 39), (38, 62, 57, 42), (39, 91, 46, 44), (57, 43, 54), (43, 57, 63, 47), (70, 39, 44), (49, 48, 154, 155), (45, 44, 48, 49), (44, 46, 50, 48), (63, 45, 49, 51), (47, 63, 56), (61, 20, 35), (63, 57, 40, 45), (58, 62, 5, 7), (59, 16, 34), (28, 60, 37), (60, 24, 37), (57, 62, 3, 40), (59, 58, 12, 16), (61, 59, 18, 20), (60, 61, 17, 24), (11, 12, 58), (7, 8, 58), (8, 11, 58), (59, 34, 33), (18, 59, 33), (61, 35, 36), (17, 61, 36), (62, 53, 52), (5, 62, 52), (57, 54, 55), (42, 57, 55), (64, 137, 136, 65), (141, 137, 64, 95), (92, 95, 64, 66), (117, 119, 120, 31), (70, 68, 2, 39), (68, 70, 73), (76, 75, 78, 77), (69, 68, 73, 74), (40, 3, 72), (70, 40, 72, 73), (3, 1, 71, 72), (83, 78, 99, 102), (74, 73, 80, 79), (72, 71, 82, 81), (73, 72, 81, 80), (84, 85, 76, 77), (85, 86, 75, 76), (74, 79, 100, 97), (83, 84, 77, 78), (79, 80, 84, 83), (78, 75, 98, 99), (81, 82, 86, 85), (80, 81, 85, 84), (91, 87, 4, 41), (23, 88, 9, 21), (89, 87, 2, 0), (90, 89, 0, 13), (88, 90, 13, 9), (46, 91, 41), (30, 32, 127, 116), (117, 126, 95, 92), (116, 127, 93, 94), (192, 191, 108, 105), (190, 189, 104, 109), (187, 188, 106, 107), (75, 86, 103, 98), (71, 74, 97, 96), (79, 83, 102, 100), (86, 82, 101, 103), (82, 71, 96, 101), (111, 110, 107, 106), (109, 108, 110, 111), (193, 190, 109, 111), (188, 193, 111, 106), (191, 194, 110, 108), (189, 192, 105, 104), (194, 187, 107, 110), (27, 25, 114, 115), (25, 26, 113, 114), (26, 28, 112, 113), (127, 118, 122, 93), (31, 29, 126, 117), (67, 124, 125, 66), (118, 127, 32, 121), (67, 93, 122, 124), (92, 66, 125, 123), (119, 117, 92, 123), (124, 122, 130, 132), (125, 124, 132, 133), (123, 125, 133, 131), (122, 118, 128, 130), (119, 123, 131, 129), (121, 128, 118), (119, 129, 120), (134, 30, 116, 142), (146, 139, 138, 147), (140, 136, 139, 146), (136, 137, 138, 139), (142, 140, 146, 148), (142, 116, 94, 140), (137, 141, 147, 138), (143, 135, 144, 149), (134, 142, 148, 145), (94, 65, 136, 140), (143, 141, 95, 126), (149, 148, 146, 147), (144, 145, 148, 149), (135, 143, 126, 29), (135, 134, 145, 144), (141, 143, 149, 147), (67, 66, 152, 153), (152, 150, 151, 153), (66, 64, 150, 152), (65, 67, 153, 151), (64, 65, 151, 150), (158, 170, 160), (48, 50, 156, 154), (51, 49, 155, 157), (158, 160, 173, 171), (157, 155, 159, 161), (159, 163, 164, 179), (164, 165, 154, 158), (165, 164, 168, 169), (168, 167, 166, 169), (163, 162, 166, 167), (162, 165, 169, 166), (164, 163, 167, 168), (154, 156, 170, 158), (171, 173, 177, 175), (161, 159, 182), (158, 171, 172), (177, 178, 176, 175), (174, 172, 176, 178), (172, 171, 175, 176), (56, 63, 51), (40, 70, 44, 45), (0, 69, 13), (155, 154, 165, 162), (159, 155, 162, 163), (114, 113, 134, 135), (29, 114, 135), (27, 23, 25), (172, 182, 180), (158, 172, 180, 181), (180, 182, 186, 184), (182, 179, 183, 186), (181, 179, 164), (179, 182, 159), (184, 186, 183, 185), (179, 181, 185, 183), (181, 180, 184, 185), (174, 161, 182, 172), (164, 158, 181), (102, 99, 187, 194), (96, 97, 192, 189), (100, 102, 194, 191), (98, 103, 193, 188), (103, 101, 190, 193), (99, 98, 188, 187), (101, 96, 189, 190), (97, 100, 191, 192), (105, 108, 109, 104)])
me_cube_001.polygons.foreach_set('use_smooth', [True] * 185)
_uv = me_cube_001.uv_layers.new(name='UVMap')
_uv.uv.foreach_set('vector', [0.375, 0.5, 0.4681, 0.5, 0.4893, 0.75, 0.375, 0.75, 0.25, 0.5, 0.323, 0.5, 0.3183, 0.75, 0.25, 0.75, 0.625, 0.5, 0.6896, 0.5, 0.6899, 0.75, 0.625, 0.75, 0.625, 0.75, 0.69, 0.75, 0.6902, 0.75, 0.625, 0.75, 0.4893, 0.75, 0.625, 0.75, 0.625, 0.75, 0.375, 0.75, 0.25, 0.75, 0.3183, 0.75, 0.3149, 0.75, 0.25, 0.75, 0.625, 0.75, 0.6913, 0.75, 0.6912, 0.75, 0.625, 0.75, 0.625, 0.75, 0.693, 0.75, 0.6906, 0.75, 0.625, 0.75, 0.375, 0.75, 0.625, 0.75, 0.625, 0.75, 0.375, 0.75, 0.25, 0.75, 0.3149, 0.75, 0.3141, 0.75, 0.25, 0.75, 0.375, 0.75, 0.625, 0.75, 0.625, 0.75, 0.375, 0.75, 0.25, 0.75, 0.3141, 0.75, 0.25, 0.75, 0.625, 0.75, 0.75, 0.75, 0.75, 0.75, 0.625, 0.75, 0.25, 0.75, 0.375, 0.75, 0.375, 0.75, 0.625, 0.75, 0.705, 0.75, 0.75, 0.75, 0.625, 0.75, 0.375, 0.75, 0.625, 0.75, 0.625, 0.75, 0.375, 0.75, 0.625, 0.75, 0.75, 0.75, 0.75, 0.75, 0.625, 0.75, 0.625, 0.75, 0.625, 0.75, 0.5417, 0.75, 0.25, 0.75, 0.375, 0.75, 0.375, 0.75, 0.25, 0.75, 0.6929, 0.5, 0.75, 0.5, 0.75, 0.5, 0.625, 0.75, 0.4893, 0.75, 0.4893, 0.75, 0.625, 0.75, 0.375, 0.5, 0.323, 0.5, 0.3134, 0.5, 0.375, 0.5, 0.75, 0.5, 0.6929, 0.5, 0.6939, 0.5, 0.75, 0.5, 0.375, 0.5, 0.3134, 0.5, 0.25, 0.5, 0.375, 0.5, 0.6991, 0.5, 0.75, 0.5, 0.75, 0.5, 0.75, 0.5, 0.6991, 0.5, 0.7001, 0.5, 0.75, 0.5, 0.4896, 0.5, 0.375, 0.5, 0.375, 0.5, 0.625, 0.5, 0.375, 0.5, 0.375, 0.5, 0.625, 0.5, 0.625, 0.5, 0.375, 0.5, 0.375, 0.5, 0.625, 0.5, 0.375, 0.5, 0.25, 0.5, 0.25, 0.5, 0.375, 0.5, 0.6875, 0.5, 0.625, 0.5, 0.625, 0.5, 0.75, 0.5, 0.75, 0.5, 0.6875, 0.5, 0.75, 0.5, 0.6912, 0.75, 0.75, 0.75, 0.75, 0.75, 0.7001, 0.5, 0.6991, 0.5, 0.625, 0.5, 0.625, 0.5, 0.6899, 0.75, 0.6896, 0.5, 0.75, 0.5, 0.75, 0.75, 0.6902, 0.75, 0.75, 0.75, 0.75, 0.75, 0.75, 0.75, 0.7055, 0.75, 0.75, 0.75, 0.6906, 0.75, 0.75, 0.75, 0.75, 0.75, 0.6939, 0.5, 0.6929, 0.5, 0.625, 0.5, 0.625, 0.5, 0.6902, 0.75, 0.69, 0.75, 0.75, 0.75, 0.75, 0.75, 0.6912, 0.75, 0.6913, 0.75, 0.75, 0.75, 0.75, 0.75, 0.6906, 0.75, 0.693, 0.75, 0.75, 0.75, 0.75, 0.75, 0.0, 0.0, 0.75, 0.75, 0.69, 0.75, 0.75, 0.75, 0.0, 0.0, 0.69, 0.75, 0.0, 0.0, 0.0, 0.0, 0.69, 0.75, 0.6902, 0.75, 0.75, 0.75, 0.75, 0.75, 0.75, 0.75, 0.6902, 0.75, 0.75, 0.75, 0.6912, 0.75, 0.75, 0.75, 0.75, 0.75, 0.75, 0.75, 0.6912, 0.75, 0.75, 0.75, 0.6929, 0.5, 0.75, 0.5, 0.75, 0.5, 0.75, 0.5, 0.6929, 0.5, 0.75, 0.5, 0.6991, 0.5, 0.75, 0.5, 0.75, 0.5, 0.75, 0.5, 0.6991, 0.5, 0.75, 0.5, 0.375, 0.75, 0.4583, 0.75, 0.5417, 0.75, 0.625, 0.75, 0.4583, 0.75, 0.4583, 0.75, 0.375, 0.75, 0.375, 0.75, 0.25, 0.75, 0.375, 0.75, 0.375, 0.75, 0.25, 0.75, 0.25, 0.75, 0.4167, 0.75, 0.4167, 0.75, 0.25, 0.75, 0.4896, 0.5, 0.4681, 0.5, 0.375, 0.5, 0.375, 0.5, 0.4681, 0.5, 0.4896, 0.5, 0.4681, 0.5, 0.625, 0.5, 0.625, 0.75, 0.4893, 0.75, 0.4896, 0.5, 0.4893, 0.75, 0.4681, 0.5, 0.4681, 0.5, 0.4893, 0.75, 0.625, 0.5, 0.625, 0.5, 0.625, 0.5, 0.4896, 0.5, 0.625, 0.5, 0.625, 0.5, 0.4896, 0.5, 0.625, 0.5, 0.625, 0.75, 0.625, 0.75, 0.625, 0.5, 0.4893, 0.75, 0.4893, 0.75, 0.4893, 0.75, 0.4893, 0.75, 0.4893, 0.75, 0.4681, 0.5, 0.4681, 0.5, 0.4893, 0.75, 0.625, 0.5, 0.625, 0.75, 0.625, 0.75, 0.625, 0.5, 0.4896, 0.5, 0.625, 0.5, 0.625, 0.5, 0.4896, 0.5, 0.4896, 0.5, 0.625, 0.5, 0.625, 0.5, 0.4896, 0.5, 0.625, 0.5, 0.625, 0.75, 0.625, 0.75, 0.625, 0.5, 0.4893, 0.75, 0.4893, 0.75, 0.4893, 0.75, 0.4893, 0.75, 0.4893, 0.75, 0.4681, 0.5, 0.4681, 0.5, 0.4893, 0.75, 0.4893, 0.75, 0.4681, 0.5, 0.4681, 0.5, 0.4893, 0.75, 0.4893, 0.75, 0.625, 0.75, 0.625, 0.75, 0.4893, 0.75, 0.625, 0.5, 0.625, 0.75, 0.625, 0.75, 0.625, 0.5, 0.4896, 0.5, 0.625, 0.5, 0.625, 0.5, 0.4896, 0.5, 0.3134, 0.5, 0.323, 0.5, 0.25, 0.5, 0.25, 0.5, 0.25, 0.75, 0.3141, 0.75, 0.375, 0.75, 0.375, 0.75, 0.3183, 0.75, 0.323, 0.5, 0.375, 0.5, 0.375, 0.75, 0.3149, 0.75, 0.3183, 0.75, 0.375, 0.75, 0.375, 0.75, 0.3141, 0.75, 0.3149, 0.75, 0.375, 0.75, 0.375, 0.75, 0.25, 0.5, 0.3134, 0.5, 0.25, 0.5, 0.625, 0.75, 0.75, 0.75, 0.75, 0.75, 0.625, 0.75, 0.25, 0.75, 0.375, 0.75, 0.375, 0.75, 0.25, 0.75, 0.625, 0.75, 0.75, 0.75, 0.75, 0.75, 0.625, 0.75, 0.4893, 0.75, 0.4893, 0.75, 0.4893, 0.75, 0.4893, 0.75, 0.625, 0.75, 0.625, 0.75, 0.625, 0.75, 0.625, 0.75, 0.4893, 0.75, 0.625, 0.75, 0.625, 0.75, 0.4893, 0.75, 0.625, 0.75, 0.625, 0.75, 0.625, 0.75, 0.625, 0.75, 0.625, 0.75, 0.4893, 0.75, 0.4893, 0.75, 0.625, 0.75, 0.4893, 0.75, 0.4893, 0.75, 0.4893, 0.75, 0.4893, 0.75, 0.625, 0.75, 0.625, 0.75, 0.625, 0.75, 0.625, 0.75, 0.625, 0.75, 0.625, 0.75, 0.625, 0.75, 0.625, 0.75, 0.625, 0.75, 0.4893, 0.75, 0.4893, 0.75, 0.625, 0.75, 0.625, 0.75, 0.4893, 0.75, 0.4893, 0.75, 0.625, 0.75, 0.625, 0.75, 0.625, 0.75, 0.625, 0.75, 0.625, 0.75, 0.625, 0.75, 0.625, 0.75, 0.625, 0.75, 0.625, 0.75, 0.4893, 0.75, 0.4893, 0.75, 0.4893, 0.75, 0.4893, 0.75, 0.625, 0.75, 0.4893, 0.75, 0.4893, 0.75, 0.625, 0.75, 0.4893, 0.75, 0.4893, 0.75, 0.4893, 0.75, 0.4893, 0.75, 0.25, 0.75, 0.375, 0.75, 0.375, 0.75, 0.25, 0.75, 0.375, 0.75, 0.625, 0.75, 0.625, 0.75, 0.375, 0.75, 0.625, 0.75, 0.75, 0.75, 0.75, 0.75, 0.625, 0.75, 0.75, 0.75, 0.5833, 0.75, 0.75, 0.75, 0.75, 0.75, 0.25, 0.75, 0.375, 0.75, 0.375, 0.75, 0.25, 0.75, 0.75, 0.75, 0.75, 0.75, 0.25, 0.75, 0.25, 0.75, 0.5833, 0.75, 0.75, 0.75, 0.75, 0.75, 0.5833, 0.75, 0.75, 0.75, 0.75, 0.75, 0.75, 0.75, 0.75, 0.75, 0.25, 0.75, 0.25, 0.75, 0.25, 0.75, 0.25, 0.75, 0.4167, 0.75, 0.25, 0.75, 0.25, 0.75, 0.25, 0.75, 0.75, 0.75, 0.75, 0.75, 0.75, 0.75, 0.75, 0.75, 0.25, 0.75, 0.75, 0.75, 0.75, 0.75, 0.25, 0.75, 0.25, 0.75, 0.25, 0.75, 0.25, 0.75, 0.25, 0.75, 0.75, 0.75, 0.5833, 0.75, 0.5833, 0.75, 0.75, 0.75, 0.4167, 0.75, 0.25, 0.75, 0.25, 0.75, 0.4167, 0.75, 0.5833, 0.75, 0.5833, 0.75, 0.5833, 0.75, 0.4167, 0.75, 0.4167, 0.75, 0.4167, 0.75, 0.5417, 0.75, 0.625, 0.75, 0.625, 0.75, 0.5417, 0.75, 0.5417, 0.75, 0.5417, 0.75, 0.4583, 0.75, 0.4583, 0.75, 0.5417, 0.75, 0.5417, 0.75, 0.5417, 0.75, 0.5417, 0.75, 0.5417, 0.75, 0.4583, 0.75, 0.4583, 0.75, 0.5417, 0.75, 0.5417, 0.75, 0.5417, 0.75, 0.5417, 0.75, 0.5417, 0.75, 0.5417, 0.75, 0.625, 0.75, 0.625, 0.75, 0.5417, 0.75, 0.4583, 0.75, 0.4583, 0.75, 0.4583, 0.75, 0.4583, 0.75, 0.4583, 0.75, 0.4583, 0.75, 0.4583, 0.75, 0.4583, 0.75, 0.5417, 0.75, 0.5417, 0.75, 0.5417, 0.75, 0.5417, 0.75, 0.625, 0.75, 0.625, 0.75, 0.5417, 0.75, 0.5417, 0.75, 0.4583, 0.75, 0.4583, 0.75, 0.375, 0.75, 0.375, 0.75, 0.4583, 0.75, 0.5417, 0.75, 0.5417, 0.75, 0.4583, 0.75, 0.4583, 0.75, 0.5417, 0.75, 0.5417, 0.75, 0.4583, 0.75, 0.4583, 0.75, 0.4583, 0.75, 0.375, 0.75, 0.375, 0.75, 0.4583, 0.75, 0.5417, 0.75, 0.5417, 0.75, 0.4583, 0.75, 0.4583, 0.75, 0.4583, 0.75, 0.4583, 0.75, 0.4583, 0.75, 0.75, 0.75, 0.25, 0.75, 0.25, 0.75, 0.75, 0.75, 0.375, 0.875, 0.375, 0.75, 0.625, 0.75, 0.625, 0.875, 0.25, 0.75, 0.375, 0.75, 0.375, 0.75, 0.25, 0.75, 0.625, 0.75, 0.75, 0.75, 0.75, 0.75, 0.625, 0.75, 0.375, 0.75, 0.625, 0.75, 0.625, 0.75, 0.375, 0.75, 0.375, 0.5, 0.25, 0.5, 0.25, 0.5, 0.375, 0.5, 0.25, 0.5, 0.25, 0.5, 0.375, 0.5, 0.75, 0.5, 0.625, 0.5, 0.625, 0.5, 0.75, 0.5, 0.375, 0.5, 0.25, 0.5, 0.25, 0.5, 0.375, 0.5, 0.75, 0.5, 0.625, 0.5, 0.625, 0.5, 0.75, 0.5, 0.625, 0.5, 0.5776, 0.5, 0.5043, 0.5, 0.5739, 0.5, 0.5043, 0.5, 0.4957, 0.5, 0.375, 0.5, 0.375, 0.5, 0.4957, 0.5, 0.5043, 0.5, 0.5043, 0.5, 0.4957, 0.5, 0.5043, 0.5, 0.5776, 0.5, 0.5618, 0.5, 0.4957, 0.5, 0.5776, 0.5, 0.5618, 0.5, 0.5618, 0.5, 0.5776, 0.5, 0.5618, 0.5, 0.4957, 0.5, 0.4957, 0.5, 0.5618, 0.5, 0.5043, 0.5, 0.5776, 0.5, 0.5776, 0.5, 0.5043, 0.5, 0.375, 0.5, 0.25, 0.5, 0.25, 0.5, 0.375, 0.5, 0.375, 0.5, 0.25, 0.5, 0.25, 0.5, 0.375, 0.5, 0.75, 0.5, 0.625, 0.5, 0.625, 0.5, 0.375, 0.5, 0.375, 0.5, 0.625, 0.5, 0.375, 0.375, 0.625, 0.375, 0.625, 0.5, 0.375, 0.5, 0.75, 0.5, 0.625, 0.5, 0.625, 0.5, 0.75, 0.5, 0.625, 0.5, 0.375, 0.5, 0.375, 0.5, 0.625, 0.5, 0.75, 0.5, 0.6875, 0.5, 0.75, 0.5, 0.625, 0.5, 0.4896, 0.5, 0.375, 0.5, 0.625, 0.5, 0.375, 0.75, 0.4893, 0.75, 0.375, 0.75, 0.625, 0.5, 0.375, 0.5, 0.4957, 0.5, 0.5618, 0.5, 0.625, 0.5, 0.625, 0.5, 0.5618, 0.5, 0.5776, 0.5, 0.375, 0.75, 0.625, 0.75, 0.5417, 0.75, 0.4583, 0.75, 0.375, 0.75, 0.375, 0.75, 0.4583, 0.75, 0.25, 0.75, 0.25, 0.75, 0.375, 0.75, 0.625, 0.5, 0.625, 0.5, 0.6053, 0.5, 0.375, 0.5, 0.625, 0.5, 0.6053, 0.5, 0.5677, 0.5, 0.6053, 0.5, 0.625, 0.5, 0.625, 0.5, 0.6053, 0.5, 0.625, 0.5, 0.5739, 0.5, 0.5739, 0.5, 0.625, 0.5, 0.5677, 0.5, 0.5739, 0.5, 0.5043, 0.5, 0.5739, 0.5, 0.625, 0.5, 0.625, 0.5, 0.6053, 0.5, 0.625, 0.5, 0.5739, 0.5, 0.5677, 0.5, 0.5739, 0.5, 0.5677, 0.5, 0.5677, 0.5, 0.5739, 0.5, 0.5677, 0.5, 0.6053, 0.5, 0.6053, 0.5, 0.5677, 0.5, 0.75, 0.5, 0.75, 0.5, 0.625, 0.5, 0.625, 0.5, 0.5043, 0.5, 0.375, 0.5, 0.5677, 0.5, 0.4893, 0.75, 0.4893, 0.75, 0.4893, 0.75, 0.4893, 0.75, 0.625, 0.75, 0.4893, 0.75, 0.4893, 0.75, 0.625, 0.75, 0.4893, 0.75, 0.4893, 0.75, 0.4893, 0.75, 0.4893, 0.75, 0.625, 0.75, 0.625, 0.75, 0.625, 0.75, 0.625, 0.75, 0.625, 0.75, 0.625, 0.75, 0.625, 0.75, 0.625, 0.75, 0.4893, 0.75, 0.625, 0.75, 0.625, 0.75, 0.4893, 0.75, 0.625, 0.75, 0.625, 0.75, 0.625, 0.75, 0.625, 0.75, 0.4893, 0.75, 0.4893, 0.75, 0.4893, 0.75, 0.4893, 0.75, 0.4893, 0.75, 0.4893, 0.75, 0.625, 0.75, 0.625, 0.75])
_ca = me_cube_001.color_attributes.new('Color', 'FLOAT_COLOR', 'POINT')
_ca.data.foreach_set('color', [0.5223, 0.0, 1.459e-08, 1.0, 1.0, 0.0, 2.794e-08, 1.0, 0.5225, 0.0, 1.46e-08, 1.0, 1.0, 0.0, 2.794e-08, 1.0, 0.01511, 0.0, 4.223e-10, 1.0, 0.2394, 0.0, 6.689e-09, 1.0, 5.675e-05, 0.0, 1.585e-12, 1.0, 0.0002619, 0.0, 7.318e-12, 1.0, 1.507e-08, 0.0, 4.211e-16, 1.0, 0.5346, 0.0, 1.494e-08, 1.0, 1.0, 0.0, 2.794e-08, 1.0, 1.572e-08, 0.0, 4.393e-16, 1.0, 0.1601, 0.0, 4.472e-09, 1.0, 0.5226, 0.0, 1.46e-08, 1.0, 1.0, 0.0, 2.794e-08, 1.0, 0.0005045, 0.0, 1.41e-11, 1.0, 0.02778, 0.0, 7.761e-10, 1.0, 0.4692, 0.0, 1.311e-08, 1.0, 0.4251, 0.0, 1.188e-08, 1.0, 0.001037, 0.0, 2.897e-11, 1.0, 0.3037, 0.0, 8.486e-09, 1.0, 0.5246, 0.0, 1.466e-08, 1.0, 1.0, 0.0, 2.794e-08, 1.0, 0.5398, 0.0, 1.508e-08, 1.0, 0.3326, 0.0, 9.293e-09, 1.0, 0.6017, 0.0, 1.681e-08, 1.0, 1.0, 0.0, 2.794e-08, 1.0, 0.5668, 0.0, 1.584e-08, 1.0, 1.0, 0.0, 2.794e-08, 1.0, 0.5225, 0.0, 1.46e-08, 1.0, 0.641, 0.0, 1.791e-08, 1.0, 0.5241, 0.0, 1.464e-08, 1.0, 0.5544, 0.0, 1.549e-08, 1.0, 1.321e-08, 0.0, 3.69e-16, 1.0, 2.115e-10, 0.0, 5.909e-18, 1.0, 6.482e-12, 0.0, 1.811e-19, 1.0, 1.087e-10, 0.0, 3.038e-18, 1.0, 1.0, 0.0, 2.794e-08, 1.0, 0.008904, 0.0, 2.488e-10, 1.0, 0.5225, 0.0, 1.46e-08, 1.0, 1.0, 0.0, 2.794e-08, 1.0, 0.0005077, 0.0, 1.418e-11, 1.0, 0.00491, 0.0, 1.372e-10, 1.0, 8.81e-07, 0.0, 2.462e-14, 1.0, 0.5225, 0.0, 1.46e-08, 1.0, 1.0, 0.0, 2.794e-08, 1.0, 0.4812, 0.0, 1.344e-08, 1.0, 0.7749, 0.0, 2.165e-08, 1.0, 0.5225, 0.0, 1.46e-08, 1.0, 1.0, 0.0, 2.794e-08, 1.0, 0.5225, 0.0, 1.46e-08, 1.0, 1.0, 0.0, 2.794e-08, 1.0, 2.167e-08, 0.0, 6.055e-16, 1.0, 6.155e-08, 0.0, 1.72e-15, 1.0, 4.796e-10, 0.0, 1.34e-17, 1.0, 4.513e-05, 0.0, 1.261e-12, 1.0, 1.0, 0.0, 2.794e-08, 1.0, 1.0, 0.0, 2.794e-08, 1.0, 1.0, 0.0, 2.794e-08, 1.0, 1.0, 0.0, 2.794e-08, 1.0, 1.0, 0.0, 2.794e-08, 1.0, 1.0, 0.0, 2.794e-08, 1.0, 1.0, 0.0, 2.794e-08, 1.0, 1.0, 0.0, 2.794e-08, 1.0, 0.464, 0.0, 1.296e-08, 1.0, 0.5121, 0.0, 1.431e-08, 1.0, 0.5146, 0.0, 1.438e-08, 1.0, 0.5149, 0.0, 1.438e-08, 1.0, 0.5226, 0.0, 1.46e-08, 1.0, 0.7768, 0.0, 2.17e-08, 1.0, 0.5225, 0.0, 1.46e-08, 1.0, 1.0, 0.0, 2.794e-08, 1.0, 1.0, 0.0, 2.794e-08, 1.0, 1.0, 0.0, 2.794e-08, 1.0, 1.0, 0.0, 2.794e-08, 1.0, 0.8183, 0.0, 2.286e-08, 1.0, 0.9978, 0.0, 2.788e-08, 1.0, 0.9145, 0.0, 2.555e-08, 1.0, 0.9451, 0.0, 2.641e-08, 1.0, 0.9999, 0.0, 2.794e-08, 1.0, 0.9996, 0.0, 2.793e-08, 1.0, 1.0, 0.0, 2.794e-08, 1.0, 0.9844, 0.0, 2.75e-08, 1.0, 0.9729, 0.0, 2.718e-08, 1.0, 0.959, 0.0, 2.679e-08, 1.0, 1.0, 0.0, 2.794e-08, 1.0, 0.8859, 0.0, 2.475e-08, 1.0, 0.0005847, 0.0, 1.634e-11, 1.0, 0.09387, 0.0, 2.623e-09, 1.0, 7.605e-07, 0.0, 2.125e-14, 1.0, 0.0006232, 0.0, 1.741e-11, 1.0, 0.1478, 0.0, 4.129e-09, 1.0, 0.5105, 0.0, 1.426e-08, 1.0, 0.5225, 0.0, 1.46e-08, 1.0, 0.5225, 0.0, 1.46e-08, 1.0, 0.5213, 0.0, 1.457e-08, 1.0, 0.5224, 0.0, 1.46e-08, 1.0, 0.5223, 0.0, 1.459e-08, 1.0, 0.5961, 0.0, 1.666e-08, 1.0, 0.9714, 0.0, 2.714e-08, 1.0, 1.019e-07, 0.0, 2.846e-15, 1.0, 0.5225, 0.0, 1.46e-08, 1.0, 0.03358, 0.0, 9.382e-10, 1.0, 0.5225, 0.0, 1.46e-08, 1.0, 0.285, 0.0, 7.963e-09, 1.0, 0.4993, 0.0, 1.395e-08, 1.0, 0.01872, 0.0, 5.232e-10, 1.0, 0.03135, 0.0, 8.759e-10, 1.0, 0.02125, 0.0, 5.936e-10, 1.0, 9.845e-06, 0.0, 2.751e-13, 1.0, 0.1635, 0.0, 4.569e-09, 1.0, 0.2471, 0.0, 6.903e-09, 1.0, 1.0, 0.0, 2.794e-08, 1.0, 0.9206, 0.0, 2.572e-08, 1.0, 0.5232, 0.0, 1.462e-08, 1.0, 0.5225, 0.0, 1.46e-08, 1.0, 0.5225, -1.239e-07, 1.46e-08, 1.0, 0.5225, 0.0, 1.46e-08, 1.0, 0.04524, 0.0, 1.264e-09, 1.0, 0.01019, 0.0, 2.847e-10, 1.0, 0.5609, 0.0, 1.567e-08, 1.0, 0.4645, 0.0, 1.298e-08, 1.0, 0.05108, 0.0, 1.427e-09, 1.0, 3.594e-06, 0.0, 1.004e-13, 1.0, 0.005492, 0.0, 1.534e-10, 1.0, 0.002232, 0.0, 6.237e-11, 1.0, 0.5225, 0.0, 1.46e-08, 1.0, 0.5179, 0.0, 1.447e-08, 1.0, 0.001313, 0.0, 3.668e-11, 1.0, 0.0, 0.0, 0.0, 1.0, 2.381e-06, 0.0, 6.652e-14, 1.0, 0.0, 0.0, 0.0, 1.0, 0.04627, 0.0, 1.293e-09, 1.0, 0.09365, 0.0, 2.616e-09, 1.0, 0.5272, 0.0, 1.473e-08, 1.0, 0.5223, 0.0, 1.459e-08, 1.0, 0.0004853, 0.0, 1.356e-11, 1.0, 0.0004109, 0.0, 1.148e-11, 1.0, 4.521e-05, 0.0, 1.263e-12, 1.0, 1.227e-05, 0.0, 3.427e-13, 1.0, 5.518e-08, 0.0, 1.542e-15, 1.0, 5.096e-10, 0.0, 1.424e-17, 1.0, 0.005692, 0.0, 1.59e-10, 1.0, 5.934e-06, 0.0, 1.658e-13, 1.0, 0.04138, 0.0, 1.156e-09, 1.0, 0.0128, 0.0, 3.577e-10, 1.0, 4.316e-08, 0.0, 1.206e-15, 1.0, 7.659e-07, 0.0, 2.14e-14, 1.0, 0.0007041, 0.0, 1.967e-11, 1.0, 0.007625, 0.0, 2.13e-10, 1.0, 0.5232, 0.0, 1.462e-08, 1.0, 0.5228, 0.0, 1.461e-08, 1.0, 0.5234, 0.0, 1.462e-08, 1.0, 0.5229, 0.0, 1.461e-08, 1.0, 0.6399, 0.0, 1.788e-08, 1.0, 1.0, 0.0, 2.794e-08, 1.0, 0.5225, 0.0, 1.46e-08, 1.0, 1.0, 0.0, 2.794e-08, 1.0, 0.5225, 0.0, 1.46e-08, 1.0, 0.9595, 0.0, 2.681e-08, 1.0, 0.5225, 0.0, 1.46e-08, 1.0, 1.0, 0.0, 2.794e-08, 1.0, 0.0001444, 0.0, 4.036e-12, 1.0, 0.00101, 0.0, 2.823e-11, 1.0, 0.6943, 0.0, 1.94e-08, 1.0, 7.963e-06, 0.0, 2.225e-13, 1.0, 4.165e-09, 0.0, 1.164e-16, 1.0, 9.452e-12, 0.0, 2.641e-19, 1.0, 2.591e-11, 0.0, 7.239e-19, 1.0, 3.569e-08, 0.0, 9.971e-16, 1.0, 0.5225, 0.0, 1.46e-08, 1.0, 0.5225, 0.0, 1.46e-08, 1.0, 0.86, 0.0, 2.403e-08, 1.0, 0.5225, 0.0, 1.46e-08, 1.0, 1.0, 0.0, 2.794e-08, 1.0, 0.5226, 0.0, 1.46e-08, 1.0, 0.6331, 0.0, 1.769e-08, 1.0, 0.587, 0.0, 1.64e-08, 1.0, 0.8516, 0.0, 2.379e-08, 1.0, 0.5329, 0.0, 1.489e-08, 1.0, 0.5265, 0.0, 1.471e-08, 1.0, 0.5225, 0.0, 1.46e-08, 1.0, 0.814, 0.0, 2.274e-08, 1.0, 0.5233, 0.0, 1.462e-08, 1.0, 0.524, 0.0, 1.464e-08, 1.0, 0.5225, 0.0, 1.46e-08, 1.0, 0.5561, 0.0, 1.554e-08, 1.0, 0.04236, 0.0, 1.184e-09, 1.0, 0.0244, 0.0, 6.818e-10, 1.0, 0.1187, 0.0, 3.316e-09, 1.0, 0.007618, 0.0, 2.128e-10, 1.0, 2.104e-05, 0.0, 5.878e-13, 1.0, 0.2393, 0.0, 6.686e-09, 1.0, 1.457e-07, 0.0, 4.072e-15, 1.0, 0.008243, 0.0, 2.303e-10, 1.0])
me_cube_001.materials.append(mat_skin)
me_cube_001.update()
me_icosphere_002 = bpy.data.meshes.new('Icosphere.002')
me_icosphere_002.from_pydata([(-1.563e-09, 1.276, 1.476), (0.1637, 1.241, 1.489), (-0.2649, 1.149, 1.522), (-0.1637, 1.241, 1.489), (-0.1637, 0.9436, 1.597), (-0.2649, 1.036, 1.564), (0.1336, 0.1663, 2.114), (-0.3496, 0.2742, 2.092), (-0.3496, 0.6236, 2.019), (0.1336, 0.7315, 1.996), (0.4322, 0.4489, 2.055), (1.555e-09, 0.4872, 2.239), (0.1637, 0.9436, 1.597), (-1.563e-09, 0.9085, 1.61), (0.2649, 1.149, 1.522), (0.2649, 1.036, 1.564), (1.555e-09, 1.265, 2.029), (0.4322, 1.201, 1.853), (0.1336, 1.472, 1.754), (-0.3496, 1.368, 1.791), (-0.3496, 1.033, 1.914), (0.1336, 0.9293, 1.951), (0.2649, 0.3271, 1.746), (0.2649, 0.4454, 1.721), (-1.563e-09, 0.1947, 1.773), (0.1637, 0.2313, 1.766), (-0.2649, 0.3271, 1.746), (-0.1637, 0.2313, 1.766), (-0.1637, 0.5412, 1.701), (-0.2649, 0.4454, 1.721), (0.1637, 0.5412, 1.701), (-1.563e-09, 0.5777, 1.694), (0.3325, 0.2882, 2.116), (-0.127, 0.1856, 2.137), (-0.411, 0.4543, 2.081), (-0.127, 0.7231, 2.025), (0.3325, 0.6205, 2.047), (0.0785, 0.3107, 2.224), (0.254, 0.4768, 2.189), (-0.2055, 0.3742, 2.211), (-0.2055, 0.5795, 2.168), (0.0785, 0.643, 2.155), (0.3325, 1.05, 1.936), (-0.127, 0.9517, 1.972), (-0.411, 1.21, 1.878), (-0.127, 1.468, 1.784), (0.3325, 1.369, 1.819), (0.0785, 1.088, 2.039), (0.254, 1.247, 1.981), (-0.2055, 1.149, 2.017), (-0.2055, 1.346, 1.945), (0.0785, 1.407, 1.923), (-1.563e-09, -0.1863, 1.829), (0.1637, -0.2236, 1.828), (-0.2649, -0.3214, 1.826), (-0.1637, -0.2236, 1.828), (-0.1637, -0.54, 1.821), (-0.2649, -0.4423, 1.823), (0.1637, -0.54, 1.821), (-1.563e-09, -0.5774, 1.82), (0.2649, -0.3214, 1.826), (0.2649, -0.4423, 1.823), (1.555e-09, -0.3977, 2.34), (0.4322, -0.3935, 2.152), (0.1336, -0.1048, 2.159), (-0.3496, -0.2151, 2.156), (-0.3496, -0.5718, 2.148), (0.1336, -0.6821, 2.146), (0.3325, -0.5637, 2.175), (-0.127, -0.6685, 2.173), (-0.411, -0.3941, 2.179), (-0.127, -0.1196, 2.185), (0.3325, -0.2244, 2.183), (0.0785, -0.5662, 2.285), (0.254, -0.3965, 2.289), (-0.2055, -0.5014, 2.287), (-0.2055, -0.2917, 2.291), (0.0785, -0.2269, 2.293), (-1.563e-09, -0.8587, 1.812), (0.1637, -0.896, 1.809), (-0.2649, -0.9935, 1.801), (-0.1637, -0.896, 1.809), (-0.1637, -1.211, 1.784), (-0.2649, -1.114, 1.792), (0.1637, -1.211, 1.784), (-1.563e-09, -1.249, 1.781), (0.2649, -0.9935, 1.801), (0.2649, -1.114, 1.792), (1.555e-09, -1.099, 2.31), (0.4322, -1.084, 2.123), (0.1336, -0.796, 2.146), (-0.3496, -0.906, 2.137), (-0.3496, -1.262, 2.109), (0.1336, -1.372, 2.1), (0.3325, -1.255, 2.136), (-0.127, -1.36, 2.128), (-0.411, -1.086, 2.149), (-0.127, -0.8122, 2.171), (0.3325, -0.9168, 2.163), (0.0785, -1.264, 2.246), (0.254, -1.095, 2.259), (-0.2055, -1.199, 2.251), (-0.2055, -0.9901, 2.267), (0.0785, -0.9255, 2.273), (-1.563e-09, -1.492, 1.757), (0.1637, -1.529, 1.751), (-0.2649, -1.625, 1.735), (-0.1637, -1.529, 1.751), (-0.1637, -1.841, 1.698), (-0.2649, -1.744, 1.714), (0.1637, -1.841, 1.698), (-1.563e-09, -1.878, 1.692), (0.2649, -1.625, 1.735), (0.2649, -1.744, 1.714), (1.555e-09, -1.775, 2.232), (0.4322, -1.744, 2.047), (0.1336, -1.459, 2.095), (-0.3496, -1.568, 2.077), (-0.3496, -1.92, 2.017), (0.1336, -2.028, 1.998), (0.3325, -1.916, 2.045), (-0.127, -2.019, 2.027), (-0.411, -1.748, 2.073), (-0.127, -1.478, 2.119), (0.3325, -1.581, 2.102), (0.0785, -1.934, 2.153), (0.254, -1.767, 2.182), (-0.2055, -1.87, 2.164), (-0.2055, -1.663, 2.199), (0.0785, -1.599, 2.21), (-4.809e-10, -0.3225, -1.768), (0.8347, -1.223, -1.408), (-0.3188, -1.789, -1.379), (-1.032, -0.3061, -1.456), (-0.3188, 1.177, -1.534), (0.8347, 0.6106, -1.504), (0.3188, -1.763, -0.874), (-0.8347, -1.196, -0.9037), (-0.8347, 0.637, -0.9998), (0.3188, 1.204, -1.03), (1.032, -0.2797, -0.9518), (-0.1874, -1.19, -1.638), (0.4906, -0.8568, -1.656), (0.3032, -1.719, -1.427), (0.9813, -0.3084, -1.501), (0.4906, 0.2208, -1.712), (-0.6065, -0.318, -1.684), (-0.7939, -1.18, -1.455), (-0.1874, 0.5538, -1.73), (-0.7939, 0.5634, -1.546), (0.3032, 1.102, -1.575), (1.097, -0.8317, -1.176), (1.097, 0.2459, -1.232), (-4.809e-10, -2.037, -1.113), (0.678, -1.704, -1.13), (-1.097, -0.8317, -1.176), (-0.678, -1.704, -1.13), (-0.678, 1.118, -1.278), (-1.097, 0.2459, -1.232), (0.678, 1.118, -1.278), (-4.809e-10, 1.451, -1.295), (0.7939, -1.149, -0.8618), (-0.3032, -1.688, -0.8335), (-0.9813, -0.2773, -0.9075), (-0.3032, 1.133, -0.9814), (0.7939, 0.5945, -0.9532)], [], [(3, 2, 19), (12, 42, 21), (5, 4, 20), (14, 15, 12, 13, 4, 5, 2, 3, 0, 1), (1, 0, 18), (13, 21, 43), (2, 5, 44), (1, 18, 46), (47, 48, 16), (50, 49, 16), (4, 13, 43), (2, 44, 19), (14, 1, 46), (43, 21, 47), (45, 19, 50), (6, 32, 37), (7, 33, 39), (8, 34, 40), (9, 35, 41), (10, 36, 38), (38, 41, 11), (38, 36, 41), (36, 9, 41), (41, 40, 11), (41, 35, 40), (35, 8, 40), (40, 39, 11), (40, 34, 39), (34, 7, 39), (39, 37, 11), (39, 33, 37), (33, 6, 37), (37, 38, 11), (37, 32, 38), (32, 10, 38), (23, 36, 10), (23, 30, 36), (30, 9, 36), (31, 35, 9), (31, 28, 35), (28, 8, 35), (29, 34, 8), (29, 26, 34), (26, 7, 34), (27, 33, 7), (27, 24, 33), (24, 6, 33), (25, 32, 6), (25, 22, 32), (22, 10, 32), (30, 31, 9), (23, 22, 25, 24, 27, 26, 29, 28, 31, 30), (49, 47, 16), (28, 29, 8), (21, 42, 47), (42, 17, 48), (26, 27, 7), (20, 43, 49), (0, 3, 45), (24, 25, 6), (48, 51, 16), (4, 43, 20), (22, 23, 10), (17, 46, 48), (51, 45, 50), (50, 44, 49), (18, 45, 51), (49, 43, 47), (47, 42, 48), (19, 44, 50), (14, 46, 17), (0, 45, 18), (51, 50, 16), (3, 19, 45), (44, 20, 49), (48, 46, 51), (15, 17, 42), (5, 20, 44), (46, 18, 51), (12, 15, 42), (13, 12, 21), (15, 14, 17), (55, 54, 65), (58, 68, 67), (57, 56, 66), (60, 61, 58, 59, 56, 57, 54, 55, 52, 53), (53, 52, 64), (59, 67, 69), (54, 57, 70), (53, 64, 72), (73, 74, 62), (76, 75, 62), (56, 59, 69), (54, 70, 65), (60, 53, 72), (69, 67, 73), (71, 65, 76), (75, 73, 62), (67, 68, 73), (68, 63, 74), (66, 69, 75), (52, 55, 71), (74, 77, 62), (56, 69, 66), (63, 72, 74), (77, 71, 76), (76, 70, 75), (64, 71, 77), (75, 69, 73), (73, 68, 74), (65, 70, 76), (60, 72, 63), (52, 71, 64), (77, 76, 62), (55, 65, 71), (70, 66, 75), (74, 72, 77), (61, 63, 68), (57, 66, 70), (72, 64, 77), (58, 61, 68), (59, 58, 67), (61, 60, 63), (81, 80, 91), (84, 94, 93), (83, 82, 92), (86, 87, 84, 85, 82, 83, 80, 81, 78, 79), (79, 78, 90), (85, 93, 95), (80, 83, 96), (79, 90, 98), (99, 100, 88), (102, 101, 88), (82, 85, 95), (80, 96, 91), (86, 79, 98), (95, 93, 99), (97, 91, 102), (101, 99, 88), (93, 94, 99), (94, 89, 100), (92, 95, 101), (78, 81, 97), (100, 103, 88), (82, 95, 92), (89, 98, 100), (103, 97, 102), (102, 96, 101), (90, 97, 103), (101, 95, 99), (99, 94, 100), (91, 96, 102), (86, 98, 89), (78, 97, 90), (103, 102, 88), (81, 91, 97), (96, 92, 101), (100, 98, 103), (87, 89, 94), (83, 92, 96), (98, 90, 103), (84, 87, 94), (85, 84, 93), (87, 86, 89), (107, 106, 117), (110, 120, 119), (109, 108, 118), (112, 113, 110, 111, 108, 109, 106, 107, 104, 105), (105, 104, 116), (111, 119, 121), (106, 109, 122), (105, 116, 124), (125, 126, 114), (128, 127, 114), (108, 111, 121), (106, 122, 117), (112, 105, 124), (121, 119, 125), (123, 117, 128), (127, 125, 114), (119, 120, 125), (120, 115, 126), (118, 121, 127), (104, 107, 123), (126, 129, 114), (108, 121, 118), (115, 124, 126), (129, 123, 128), (128, 122, 127), (116, 123, 129), (127, 121, 125), (125, 120, 126), (117, 122, 128), (112, 124, 115), (104, 123, 116), (129, 128, 114), (107, 117, 123), (122, 118, 127), (126, 124, 129), (113, 115, 120), (109, 118, 122), (124, 116, 129), (110, 113, 120), (111, 110, 119), (113, 112, 115), (130, 142, 141), (131, 142, 144), (130, 141, 146), (130, 146, 148), (130, 148, 145), (131, 144, 151), (132, 143, 153), (133, 147, 155), (134, 149, 157), (135, 150, 159), (131, 151, 154), (132, 153, 156), (133, 155, 158), (134, 157, 160), (135, 159, 152), (161, 140, 165, 139, 164, 138, 163, 137, 162, 136), (152, 165, 140), (152, 159, 165), (159, 139, 165), (160, 164, 139), (160, 157, 164), (157, 138, 164), (158, 163, 138), (158, 155, 163), (155, 137, 163), (156, 162, 137), (156, 153, 162), (153, 136, 162), (154, 161, 136), (154, 151, 161), (151, 140, 161), (159, 160, 139), (159, 150, 160), (150, 134, 160), (157, 158, 138), (157, 149, 158), (149, 133, 158), (155, 156, 137), (155, 147, 156), (147, 132, 156), (153, 154, 136), (153, 143, 154), (143, 131, 154), (151, 152, 140), (151, 144, 152), (144, 135, 152), (145, 150, 135), (145, 148, 150), (148, 134, 150), (148, 149, 134), (148, 146, 149), (146, 133, 149), (146, 147, 133), (146, 141, 147), (141, 132, 147), (144, 145, 135), (144, 142, 145), (142, 130, 145), (141, 143, 132), (141, 142, 143), (142, 131, 143)])
_uv = me_icosphere_002.uv_layers.new(name='UVMap')
_uv.uv.foreach_set('vector', [0.6818, 0.2362, 0.7727, 0.2362, 0.7273, 0.3149, 0.2273, 0.2362, 0.2727, 0.3149, 0.1818, 0.3149, 0.8636, 0.2362, 0.9545, 0.2362, 0.9091, 0.3149, 0.4091, 0.2362, 0.3182, 0.2362, 0.2273, 0.2362, 0.1364, 0.2362, 0.04546, 0.2362, 0.8636, 0.2362, 0.7727, 0.2362, 0.6818, 0.2362, 0.5909, 0.2362, 0.5, 0.2362, 0.5, 0.2362, 0.5909, 0.2362, 0.5455, 0.3149, 0.1364, 0.2362, 0.1818, 0.3149, 0.09091, 0.3149, 0.7727, 0.2362, 0.8636, 0.2362, 0.8182, 0.3149, 0.5, 0.2362, 0.5455, 0.3149, 0.4545, 0.3149, 0.2273, 0.3937, 0.3182, 0.3937, 0.2727, 0.4724, 0.7727, 0.3937, 0.8636, 0.3937, 0.8182, 0.4724, 0.04546, 0.2362, 0.1364, 0.2362, 0.09091, 0.3149, 0.7727, 0.2362, 0.8182, 0.3149, 0.7273, 0.3149, 0.4091, 0.2362, 0.5, 0.2362, 0.4545, 0.3149, 0.09091, 0.3149, 0.1818, 0.3149, 0.1364, 0.3937, 0.6364, 0.3149, 0.7273, 0.3149, 0.6818, 0.3937, 0.1818, 0.3149, 0.2727, 0.3149, 0.2273, 0.3937, 0.0, 0.3149, 0.09091, 0.3149, 0.04546, 0.3937, 0.7273, 0.3149, 0.8182, 0.3149, 0.7727, 0.3937, 0.5455, 0.3149, 0.6364, 0.3149, 0.5909, 0.3937, 0.3636, 0.3149, 0.4545, 0.3149, 0.4091, 0.3937, 0.4091, 0.3937, 0.5, 0.3937, 0.4545, 0.4724, 0.4091, 0.3937, 0.4545, 0.3149, 0.5, 0.3937, 0.4545, 0.3149, 0.5455, 0.3149, 0.5, 0.3937, 0.5909, 0.3937, 0.6818, 0.3937, 0.6364, 0.4724, 0.5909, 0.3937, 0.6364, 0.3149, 0.6818, 0.3937, 0.6364, 0.3149, 0.7273, 0.3149, 0.6818, 0.3937, 0.7727, 0.3937, 0.8636, 0.3937, 0.8182, 0.4724, 0.7727, 0.3937, 0.8182, 0.3149, 0.8636, 0.3937, 0.8182, 0.3149, 0.9091, 0.3149, 0.8636, 0.3937, 0.04546, 0.3937, 0.1364, 0.3937, 0.09091, 0.4724, 0.04546, 0.3937, 0.09091, 0.3149, 0.1364, 0.3937, 0.09091, 0.3149, 0.1818, 0.3149, 0.1364, 0.3937, 0.2273, 0.3937, 0.3182, 0.3937, 0.2727, 0.4724, 0.2273, 0.3937, 0.2727, 0.3149, 0.3182, 0.3937, 0.2727, 0.3149, 0.3636, 0.3149, 0.3182, 0.3937, 0.4091, 0.2362, 0.4545, 0.3149, 0.3636, 0.3149, 0.4091, 0.2362, 0.5, 0.2362, 0.4545, 0.3149, 0.5, 0.2362, 0.5455, 0.3149, 0.4545, 0.3149, 0.5909, 0.2362, 0.6364, 0.3149, 0.5455, 0.3149, 0.5909, 0.2362, 0.6818, 0.2362, 0.6364, 0.3149, 0.6818, 0.2362, 0.7273, 0.3149, 0.6364, 0.3149, 0.7727, 0.2362, 0.8182, 0.3149, 0.7273, 0.3149, 0.7727, 0.2362, 0.8636, 0.2362, 0.8182, 0.3149, 0.8636, 0.2362, 0.9091, 0.3149, 0.8182, 0.3149, 0.04546, 0.2362, 0.09091, 0.3149, 0.0, 0.3149, 0.04546, 0.2362, 0.1364, 0.2362, 0.09091, 0.3149, 0.1364, 0.2362, 0.1818, 0.3149, 0.09091, 0.3149, 0.2273, 0.2362, 0.2727, 0.3149, 0.1818, 0.3149, 0.2273, 0.2362, 0.3182, 0.2362, 0.2727, 0.3149, 0.3182, 0.2362, 0.3636, 0.3149, 0.2727, 0.3149, 0.5, 0.2362, 0.5909, 0.2362, 0.5455, 0.3149, 0.4091, 0.2362, 0.3182, 0.2362, 0.2273, 0.2362, 0.1364, 0.2362, 0.04546, 0.2362, 0.8636, 0.2362, 0.7727, 0.2362, 0.6818, 0.2362, 0.5909, 0.2362, 0.5, 0.2362, 0.04546, 0.3937, 0.1364, 0.3937, 0.09091, 0.4724, 0.6818, 0.2362, 0.7727, 0.2362, 0.7273, 0.3149, 0.1818, 0.3149, 0.2727, 0.3149, 0.2273, 0.3937, 0.2727, 0.3149, 0.3636, 0.3149, 0.3182, 0.3937, 0.8636, 0.2362, 0.9545, 0.2362, 0.9091, 0.3149, 0.0, 0.3149, 0.09091, 0.3149, 0.04546, 0.3937, 0.5909, 0.2362, 0.6818, 0.2362, 0.6364, 0.3149, 0.1364, 0.2362, 0.2273, 0.2362, 0.1818, 0.3149, 0.4091, 0.3937, 0.5, 0.3937, 0.4545, 0.4724, 0.04546, 0.2362, 0.09091, 0.3149, 0.0, 0.3149, 0.3182, 0.2362, 0.4091, 0.2362, 0.3636, 0.3149, 0.3636, 0.3149, 0.4545, 0.3149, 0.4091, 0.3937, 0.5909, 0.3937, 0.6364, 0.3149, 0.6818, 0.3937, 0.7727, 0.3937, 0.8182, 0.3149, 0.8636, 0.3937, 0.5455, 0.3149, 0.6364, 0.3149, 0.5909, 0.3937, 0.04546, 0.3937, 0.09091, 0.3149, 0.1364, 0.3937, 0.2273, 0.3937, 0.2727, 0.3149, 0.3182, 0.3937, 0.7273, 0.3149, 0.8182, 0.3149, 0.7727, 0.3937, 0.4091, 0.2362, 0.4545, 0.3149, 0.3636, 0.3149, 0.5909, 0.2362, 0.6364, 0.3149, 0.5455, 0.3149, 0.5909, 0.3937, 0.6818, 0.3937, 0.6364, 0.4724, 0.6818, 0.2362, 0.7273, 0.3149, 0.6364, 0.3149, 0.8182, 0.3149, 0.9091, 0.3149, 0.8636, 0.3937, 0.4091, 0.3937, 0.4545, 0.3149, 0.5, 0.3937, 0.3182, 0.2362, 0.3636, 0.3149, 0.2727, 0.3149, 0.8636, 0.2362, 0.9091, 0.3149, 0.8182, 0.3149, 0.4545, 0.3149, 0.5455, 0.3149, 0.5, 0.3937, 0.2273, 0.2362, 0.3182, 0.2362, 0.2727, 0.3149, 0.1364, 0.2362, 0.2273, 0.2362, 0.1818, 0.3149, 0.3182, 0.2362, 0.4091, 0.2362, 0.3636, 0.3149, 0.6818, 0.2362, 0.7727, 0.2362, 0.7273, 0.3149, 0.2273, 0.2362, 0.2727, 0.3149, 0.1818, 0.3149, 0.8636, 0.2362, 0.9545, 0.2362, 0.9091, 0.3149, 0.4091, 0.2362, 0.3182, 0.2362, 0.2273, 0.2362, 0.1364, 0.2362, 0.04546, 0.2362, 0.8636, 0.2362, 0.7727, 0.2362, 0.6818, 0.2362, 0.5909, 0.2362, 0.5, 0.2362, 0.5, 0.2362, 0.5909, 0.2362, 0.5455, 0.3149, 0.1364, 0.2362, 0.1818, 0.3149, 0.09091, 0.3149, 0.7727, 0.2362, 0.8636, 0.2362, 0.8182, 0.3149, 0.5, 0.2362, 0.5455, 0.3149, 0.4545, 0.3149, 0.2273, 0.3937, 0.3182, 0.3937, 0.2727, 0.4724, 0.7727, 0.3937, 0.8636, 0.3937, 0.8182, 0.4724, 0.04546, 0.2362, 0.1364, 0.2362, 0.09091, 0.3149, 0.7727, 0.2362, 0.8182, 0.3149, 0.7273, 0.3149, 0.4091, 0.2362, 0.5, 0.2362, 0.4545, 0.3149, 0.09091, 0.3149, 0.1818, 0.3149, 0.1364, 0.3937, 0.6364, 0.3149, 0.7273, 0.3149, 0.6818, 0.3937, 0.04546, 0.3937, 0.1364, 0.3937, 0.09091, 0.4724, 0.1818, 0.3149, 0.2727, 0.3149, 0.2273, 0.3937, 0.2727, 0.3149, 0.3636, 0.3149, 0.3182, 0.3937, 0.0, 0.3149, 0.09091, 0.3149, 0.04546, 0.3937, 0.5909, 0.2362, 0.6818, 0.2362, 0.6364, 0.3149, 0.4091, 0.3937, 0.5, 0.3937, 0.4545, 0.4724, 0.04546, 0.2362, 0.09091, 0.3149, 0.0, 0.3149, 0.3636, 0.3149, 0.4545, 0.3149, 0.4091, 0.3937, 0.5909, 0.3937, 0.6364, 0.3149, 0.6818, 0.3937, 0.7727, 0.3937, 0.8182, 0.3149, 0.8636, 0.3937, 0.5455, 0.3149, 0.6364, 0.3149, 0.5909, 0.3937, 0.04546, 0.3937, 0.09091, 0.3149, 0.1364, 0.3937, 0.2273, 0.3937, 0.2727, 0.3149, 0.3182, 0.3937, 0.7273, 0.3149, 0.8182, 0.3149, 0.7727, 0.3937, 0.4091, 0.2362, 0.4545, 0.3149, 0.3636, 0.3149, 0.5909, 0.2362, 0.6364, 0.3149, 0.5455, 0.3149, 0.5909, 0.3937, 0.6818, 0.3937, 0.6364, 0.4724, 0.6818, 0.2362, 0.7273, 0.3149, 0.6364, 0.3149, 0.8182, 0.3149, 0.9091, 0.3149, 0.8636, 0.3937, 0.4091, 0.3937, 0.4545, 0.3149, 0.5, 0.3937, 0.3182, 0.2362, 0.3636, 0.3149, 0.2727, 0.3149, 0.8636, 0.2362, 0.9091, 0.3149, 0.8182, 0.3149, 0.4545, 0.3149, 0.5455, 0.3149, 0.5, 0.3937, 0.2273, 0.2362, 0.3182, 0.2362, 0.2727, 0.3149, 0.1364, 0.2362, 0.2273, 0.2362, 0.1818, 0.3149, 0.3182, 0.2362, 0.4091, 0.2362, 0.3636, 0.3149, 0.6818, 0.2362, 0.7727, 0.2362, 0.7273, 0.3149, 0.2273, 0.2362, 0.2727, 0.3149, 0.1818, 0.3149, 0.8636, 0.2362, 0.9545, 0.2362, 0.9091, 0.3149, 0.4091, 0.2362, 0.3182, 0.2362, 0.2273, 0.2362, 0.1364, 0.2362, 0.04546, 0.2362, 0.8636, 0.2362, 0.7727, 0.2362, 0.6818, 0.2362, 0.5909, 0.2362, 0.5, 0.2362, 0.5, 0.2362, 0.5909, 0.2362, 0.5455, 0.3149, 0.1364, 0.2362, 0.1818, 0.3149, 0.09091, 0.3149, 0.7727, 0.2362, 0.8636, 0.2362, 0.8182, 0.3149, 0.5, 0.2362, 0.5455, 0.3149, 0.4545, 0.3149, 0.2273, 0.3937, 0.3182, 0.3937, 0.2727, 0.4724, 0.7727, 0.3937, 0.8636, 0.3937, 0.8182, 0.4724, 0.04546, 0.2362, 0.1364, 0.2362, 0.09091, 0.3149, 0.7727, 0.2362, 0.8182, 0.3149, 0.7273, 0.3149, 0.4091, 0.2362, 0.5, 0.2362, 0.4545, 0.3149, 0.09091, 0.3149, 0.1818, 0.3149, 0.1364, 0.3937, 0.6364, 0.3149, 0.7273, 0.3149, 0.6818, 0.3937, 0.04546, 0.3937, 0.1364, 0.3937, 0.09091, 0.4724, 0.1818, 0.3149, 0.2727, 0.3149, 0.2273, 0.3937, 0.2727, 0.3149, 0.3636, 0.3149, 0.3182, 0.3937, 0.0, 0.3149, 0.09091, 0.3149, 0.04546, 0.3937, 0.5909, 0.2362, 0.6818, 0.2362, 0.6364, 0.3149, 0.4091, 0.3937, 0.5, 0.3937, 0.4545, 0.4724, 0.04546, 0.2362, 0.09091, 0.3149, 0.0, 0.3149, 0.3636, 0.3149, 0.4545, 0.3149, 0.4091, 0.3937, 0.5909, 0.3937, 0.6364, 0.3149, 0.6818, 0.3937, 0.7727, 0.3937, 0.8182, 0.3149, 0.8636, 0.3937, 0.5455, 0.3149, 0.6364, 0.3149, 0.5909, 0.3937, 0.04546, 0.3937, 0.09091, 0.3149, 0.1364, 0.3937, 0.2273, 0.3937, 0.2727, 0.3149, 0.3182, 0.3937, 0.7273, 0.3149, 0.8182, 0.3149, 0.7727, 0.3937, 0.4091, 0.2362, 0.4545, 0.3149, 0.3636, 0.3149, 0.5909, 0.2362, 0.6364, 0.3149, 0.5455, 0.3149, 0.5909, 0.3937, 0.6818, 0.3937, 0.6364, 0.4724, 0.6818, 0.2362, 0.7273, 0.3149, 0.6364, 0.3149, 0.8182, 0.3149, 0.9091, 0.3149, 0.8636, 0.3937, 0.4091, 0.3937, 0.4545, 0.3149, 0.5, 0.3937, 0.3182, 0.2362, 0.3636, 0.3149, 0.2727, 0.3149, 0.8636, 0.2362, 0.9091, 0.3149, 0.8182, 0.3149, 0.4545, 0.3149, 0.5455, 0.3149, 0.5, 0.3937, 0.2273, 0.2362, 0.3182, 0.2362, 0.2727, 0.3149, 0.1364, 0.2362, 0.2273, 0.2362, 0.1818, 0.3149, 0.3182, 0.2362, 0.4091, 0.2362, 0.3636, 0.3149, 0.6818, 0.2362, 0.7727, 0.2362, 0.7273, 0.3149, 0.2273, 0.2362, 0.2727, 0.3149, 0.1818, 0.3149, 0.8636, 0.2362, 0.9545, 0.2362, 0.9091, 0.3149, 0.4091, 0.2362, 0.3182, 0.2362, 0.2273, 0.2362, 0.1364, 0.2362, 0.04546, 0.2362, 0.8636, 0.2362, 0.7727, 0.2362, 0.6818, 0.2362, 0.5909, 0.2362, 0.5, 0.2362, 0.5, 0.2362, 0.5909, 0.2362, 0.5455, 0.3149, 0.1364, 0.2362, 0.1818, 0.3149, 0.09091, 0.3149, 0.7727, 0.2362, 0.8636, 0.2362, 0.8182, 0.3149, 0.5, 0.2362, 0.5455, 0.3149, 0.4545, 0.3149, 0.2273, 0.3937, 0.3182, 0.3937, 0.2727, 0.4724, 0.7727, 0.3937, 0.8636, 0.3937, 0.8182, 0.4724, 0.04546, 0.2362, 0.1364, 0.2362, 0.09091, 0.3149, 0.7727, 0.2362, 0.8182, 0.3149, 0.7273, 0.3149, 0.4091, 0.2362, 0.5, 0.2362, 0.4545, 0.3149, 0.09091, 0.3149, 0.1818, 0.3149, 0.1364, 0.3937, 0.6364, 0.3149, 0.7273, 0.3149, 0.6818, 0.3937, 0.04546, 0.3937, 0.1364, 0.3937, 0.09091, 0.4724, 0.1818, 0.3149, 0.2727, 0.3149, 0.2273, 0.3937, 0.2727, 0.3149, 0.3636, 0.3149, 0.3182, 0.3937, 0.0, 0.3149, 0.09091, 0.3149, 0.04546, 0.3937, 0.5909, 0.2362, 0.6818, 0.2362, 0.6364, 0.3149, 0.4091, 0.3937, 0.5, 0.3937, 0.4545, 0.4724, 0.04546, 0.2362, 0.09091, 0.3149, 0.0, 0.3149, 0.3636, 0.3149, 0.4545, 0.3149, 0.4091, 0.3937, 0.5909, 0.3937, 0.6364, 0.3149, 0.6818, 0.3937, 0.7727, 0.3937, 0.8182, 0.3149, 0.8636, 0.3937, 0.5455, 0.3149, 0.6364, 0.3149, 0.5909, 0.3937, 0.04546, 0.3937, 0.09091, 0.3149, 0.1364, 0.3937, 0.2273, 0.3937, 0.2727, 0.3149, 0.3182, 0.3937, 0.7273, 0.3149, 0.8182, 0.3149, 0.7727, 0.3937, 0.4091, 0.2362, 0.4545, 0.3149, 0.3636, 0.3149, 0.5909, 0.2362, 0.6364, 0.3149, 0.5455, 0.3149, 0.5909, 0.3937, 0.6818, 0.3937, 0.6364, 0.4724, 0.6818, 0.2362, 0.7273, 0.3149, 0.6364, 0.3149, 0.8182, 0.3149, 0.9091, 0.3149, 0.8636, 0.3937, 0.4091, 0.3937, 0.4545, 0.3149, 0.5, 0.3937, 0.3182, 0.2362, 0.3636, 0.3149, 0.2727, 0.3149, 0.8636, 0.2362, 0.9091, 0.3149, 0.8182, 0.3149, 0.4545, 0.3149, 0.5455, 0.3149, 0.5, 0.3937, 0.2273, 0.2362, 0.3182, 0.2362, 0.2727, 0.3149, 0.1364, 0.2362, 0.2273, 0.2362, 0.1818, 0.3149, 0.3182, 0.2362, 0.4091, 0.2362, 0.3636, 0.3149, 0.1818, 0.0, 0.2273, 0.07873, 0.1364, 0.07873, 0.2727, 0.1575, 0.3182, 0.07873, 0.3636, 0.1575, 0.9091, 0.0, 0.9545, 0.07873, 0.8636, 0.07873, 0.7273, 0.0, 0.7727, 0.07873, 0.6818, 0.07873, 0.5455, 0.0, 0.5909, 0.07873, 0.5, 0.07873, 0.2727, 0.1575, 0.3636, 0.1575, 0.3182, 0.2362, 0.09091, 0.1575, 0.1818, 0.1575, 0.1364, 0.2362, 0.8182, 0.1575, 0.9091, 0.1575, 0.8636, 0.2362, 0.6364, 0.1575, 0.7273, 0.1575, 0.6818, 0.2362, 0.4545, 0.1575, 0.5455, 0.1575, 0.5, 0.2362, 0.2727, 0.1575, 0.3182, 0.2362, 0.2273, 0.2362, 0.09091, 0.1575, 0.1364, 0.2362, 0.04546, 0.2362, 0.8182, 0.1575, 0.8636, 0.2362, 0.7727, 0.2362, 0.6364, 0.1575, 0.6818, 0.2362, 0.5909, 0.2362, 0.4545, 0.1575, 0.5, 0.2362, 0.4091, 0.2362, 0.2727, 0.3149, 0.3636, 0.3149, 0.4545, 0.3149, 0.5455, 0.3149, 0.6364, 0.3149, 0.7273, 0.3149, 0.8182, 0.3149, 0.9091, 0.3149, 0.09091, 0.3149, 0.1818, 0.3149, 0.4091, 0.2362, 0.4545, 0.3149, 0.3636, 0.3149, 0.4091, 0.2362, 0.5, 0.2362, 0.4545, 0.3149, 0.5, 0.2362, 0.5455, 0.3149, 0.4545, 0.3149, 0.5909, 0.2362, 0.6364, 0.3149, 0.5455, 0.3149, 0.5909, 0.2362, 0.6818, 0.2362, 0.6364, 0.3149, 0.6818, 0.2362, 0.7273, 0.3149, 0.6364, 0.3149, 0.7727, 0.2362, 0.8182, 0.3149, 0.7273, 0.3149, 0.7727, 0.2362, 0.8636, 0.2362, 0.8182, 0.3149, 0.8636, 0.2362, 0.9091, 0.3149, 0.8182, 0.3149, 0.04546, 0.2362, 0.09091, 0.3149, 0.0, 0.3149, 0.04546, 0.2362, 0.1364, 0.2362, 0.09091, 0.3149, 0.1364, 0.2362, 0.1818, 0.3149, 0.09091, 0.3149, 0.2273, 0.2362, 0.2727, 0.3149, 0.1818, 0.3149, 0.2273, 0.2362, 0.3182, 0.2362, 0.2727, 0.3149, 0.3182, 0.2362, 0.3636, 0.3149, 0.2727, 0.3149, 0.5, 0.2362, 0.5909, 0.2362, 0.5455, 0.3149, 0.5, 0.2362, 0.5455, 0.1575, 0.5909, 0.2362, 0.5455, 0.1575, 0.6364, 0.1575, 0.5909, 0.2362, 0.6818, 0.2362, 0.7727, 0.2362, 0.7273, 0.3149, 0.6818, 0.2362, 0.7273, 0.1575, 0.7727, 0.2362, 0.7273, 0.1575, 0.8182, 0.1575, 0.7727, 0.2362, 0.8636, 0.2362, 0.9545, 0.2362, 0.9091, 0.3149, 0.8636, 0.2362, 0.9091, 0.1575, 0.9545, 0.2362, 0.9091, 0.1575, 1.0, 0.1575, 0.9545, 0.2362, 0.1364, 0.2362, 0.2273, 0.2362, 0.1818, 0.3149, 0.1364, 0.2362, 0.1818, 0.1575, 0.2273, 0.2362, 0.1818, 0.1575, 0.2727, 0.1575, 0.2273, 0.2362, 0.3182, 0.2362, 0.4091, 0.2362, 0.3636, 0.3149, 0.3182, 0.2362, 0.3636, 0.1575, 0.4091, 0.2362, 0.3636, 0.1575, 0.4545, 0.1575, 0.4091, 0.2362, 0.5, 0.07873, 0.5455, 0.1575, 0.4545, 0.1575, 0.5, 0.07873, 0.5909, 0.07873, 0.5455, 0.1575, 0.5909, 0.07873, 0.6364, 0.1575, 0.5455, 0.1575, 0.6818, 0.07873, 0.7273, 0.1575, 0.6364, 0.1575, 0.6818, 0.07873, 0.7727, 0.07873, 0.7273, 0.1575, 0.7727, 0.07873, 0.8182, 0.1575, 0.7273, 0.1575, 0.8636, 0.07873, 0.9091, 0.1575, 0.8182, 0.1575, 0.8636, 0.07873, 0.9545, 0.07873, 0.9091, 0.1575, 0.9545, 0.07873, 1.0, 0.1575, 0.9091, 0.1575, 0.3636, 0.1575, 0.4091, 0.07873, 0.4545, 0.1575, 0.3636, 0.1575, 0.3182, 0.07873, 0.4091, 0.07873, 0.3182, 0.07873, 0.3636, 0.0, 0.4091, 0.07873, 0.1364, 0.07873, 0.1818, 0.1575, 0.09091, 0.1575, 0.1364, 0.07873, 0.2273, 0.07873, 0.1818, 0.1575, 0.2273, 0.07873, 0.2727, 0.1575, 0.1818, 0.1575])
me_icosphere_002.materials.append(mat_airsack)
me_icosphere_002.update()
me_icosphere_003 = bpy.data.meshes.new('Icosphere.003')
me_icosphere_003.from_pydata([(0.7848, 6.033, 1.968), (0.8734, 5.969, 2.036), (0.751, 5.929, 2.036), (0.6754, 6.033, 2.036), (0.751, 6.138, 2.036), (0.8734, 6.098, 2.036), (0.8186, 5.929, 2.145), (0.6963, 5.969, 2.145), (0.6963, 6.098, 2.145), (0.8186, 6.138, 2.145), (0.8943, 6.033, 2.145), (0.7848, 6.033, 2.213), (0.7649, 5.972, 1.986), (0.8369, 5.996, 1.986), (0.817, 5.934, 2.026), (0.8889, 6.033, 2.026), (0.8369, 6.071, 1.986), (0.7205, 6.033, 1.986), (0.7006, 5.972, 2.026), (0.7649, 6.095, 1.986), (0.7006, 6.095, 2.026), (0.817, 6.132, 2.026), (0.9012, 5.996, 2.09), (0.9012, 6.071, 2.09), (0.7848, 5.911, 2.09), (0.8567, 5.934, 2.09), (0.6684, 5.996, 2.09), (0.7129, 5.934, 2.09), (0.7129, 6.132, 2.09), (0.6684, 6.071, 2.09), (0.8567, 6.132, 2.09), (0.7848, 6.156, 2.09), (0.869, 5.972, 2.155), (0.7526, 5.934, 2.155), (0.6807, 6.033, 2.155), (0.7526, 6.132, 2.155), (0.869, 6.095, 2.155), (0.8047, 5.972, 2.195), (0.8491, 6.033, 2.195), (0.7328, 5.996, 2.195), (0.7328, 6.071, 2.195), (0.8047, 6.095, 2.195)], [], [(0, 13, 12), (1, 13, 15), (0, 12, 17), (0, 17, 19), (0, 19, 16), (1, 15, 22), (2, 14, 24), (3, 18, 26), (4, 20, 28), (5, 21, 30), (1, 22, 25), (2, 24, 27), (3, 26, 29), (4, 28, 31), (5, 30, 23), (6, 32, 37), (7, 33, 39), (8, 34, 40), (9, 35, 41), (10, 36, 38), (38, 41, 11), (38, 36, 41), (36, 9, 41), (41, 40, 11), (41, 35, 40), (35, 8, 40), (40, 39, 11), (40, 34, 39), (34, 7, 39), (39, 37, 11), (39, 33, 37), (33, 6, 37), (37, 38, 11), (37, 32, 38), (32, 10, 38), (23, 36, 10), (23, 30, 36), (30, 9, 36), (31, 35, 9), (31, 28, 35), (28, 8, 35), (29, 34, 8), (29, 26, 34), (26, 7, 34), (27, 33, 7), (27, 24, 33), (24, 6, 33), (25, 32, 6), (25, 22, 32), (22, 10, 32), (30, 31, 9), (30, 21, 31), (21, 4, 31), (28, 29, 8), (28, 20, 29), (20, 3, 29), (26, 27, 7), (26, 18, 27), (18, 2, 27), (24, 25, 6), (24, 14, 25), (14, 1, 25), (22, 23, 10), (22, 15, 23), (15, 5, 23), (16, 21, 5), (16, 19, 21), (19, 4, 21), (19, 20, 4), (19, 17, 20), (17, 3, 20), (17, 18, 3), (17, 12, 18), (12, 2, 18), (15, 16, 5), (15, 13, 16), (13, 0, 16), (12, 14, 2), (12, 13, 14), (13, 1, 14)])
me_icosphere_003.polygons.foreach_set('use_smooth', [True] * 80)
_uv = me_icosphere_003.uv_layers.new(name='UVMap')
_uv.uv.foreach_set('vector', [0.1818, 0.0, 0.2273, 0.07873, 0.1364, 0.07873, 0.2727, 0.1575, 0.3182, 0.07873, 0.3636, 0.1575, 0.9091, 0.0, 0.9545, 0.07873, 0.8636, 0.07873, 0.7273, 0.0, 0.7727, 0.07873, 0.6818, 0.07873, 0.5455, 0.0, 0.5909, 0.07873, 0.5, 0.07873, 0.2727, 0.1575, 0.3636, 0.1575, 0.3182, 0.2362, 0.09091, 0.1575, 0.1818, 0.1575, 0.1364, 0.2362, 0.8182, 0.1575, 0.9091, 0.1575, 0.8636, 0.2362, 0.6364, 0.1575, 0.7273, 0.1575, 0.6818, 0.2362, 0.4545, 0.1575, 0.5455, 0.1575, 0.5, 0.2362, 0.2727, 0.1575, 0.3182, 0.2362, 0.2273, 0.2362, 0.09091, 0.1575, 0.1364, 0.2362, 0.04546, 0.2362, 0.8182, 0.1575, 0.8636, 0.2362, 0.7727, 0.2362, 0.6364, 0.1575, 0.6818, 0.2362, 0.5909, 0.2362, 0.4545, 0.1575, 0.5, 0.2362, 0.4091, 0.2362, 0.1818, 0.3149, 0.2727, 0.3149, 0.2273, 0.3937, 0.0, 0.3149, 0.09091, 0.3149, 0.04546, 0.3937, 0.7273, 0.3149, 0.8182, 0.3149, 0.7727, 0.3937, 0.5455, 0.3149, 0.6364, 0.3149, 0.5909, 0.3937, 0.3636, 0.3149, 0.4545, 0.3149, 0.4091, 0.3937, 0.4091, 0.3937, 0.5, 0.3937, 0.4545, 0.4724, 0.4091, 0.3937, 0.4545, 0.3149, 0.5, 0.3937, 0.4545, 0.3149, 0.5455, 0.3149, 0.5, 0.3937, 0.5909, 0.3937, 0.6818, 0.3937, 0.6364, 0.4724, 0.5909, 0.3937, 0.6364, 0.3149, 0.6818, 0.3937, 0.6364, 0.3149, 0.7273, 0.3149, 0.6818, 0.3937, 0.7727, 0.3937, 0.8636, 0.3937, 0.8182, 0.4724, 0.7727, 0.3937, 0.8182, 0.3149, 0.8636, 0.3937, 0.8182, 0.3149, 0.9091, 0.3149, 0.8636, 0.3937, 0.04546, 0.3937, 0.1364, 0.3937, 0.09091, 0.4724, 0.04546, 0.3937, 0.09091, 0.3149, 0.1364, 0.3937, 0.09091, 0.3149, 0.1818, 0.3149, 0.1364, 0.3937, 0.2273, 0.3937, 0.3182, 0.3937, 0.2727, 0.4724, 0.2273, 0.3937, 0.2727, 0.3149, 0.3182, 0.3937, 0.2727, 0.3149, 0.3636, 0.3149, 0.3182, 0.3937, 0.4091, 0.2362, 0.4545, 0.3149, 0.3636, 0.3149, 0.4091, 0.2362, 0.5, 0.2362, 0.4545, 0.3149, 0.5, 0.2362, 0.5455, 0.3149, 0.4545, 0.3149, 0.5909, 0.2362, 0.6364, 0.3149, 0.5455, 0.3149, 0.5909, 0.2362, 0.6818, 0.2362, 0.6364, 0.3149, 0.6818, 0.2362, 0.7273, 0.3149, 0.6364, 0.3149, 0.7727, 0.2362, 0.8182, 0.3149, 0.7273, 0.3149, 0.7727, 0.2362, 0.8636, 0.2362, 0.8182, 0.3149, 0.8636, 0.2362, 0.9091, 0.3149, 0.8182, 0.3149, 0.04546, 0.2362, 0.09091, 0.3149, 0.0, 0.3149, 0.04546, 0.2362, 0.1364, 0.2362, 0.09091, 0.3149, 0.1364, 0.2362, 0.1818, 0.3149, 0.09091, 0.3149, 0.2273, 0.2362, 0.2727, 0.3149, 0.1818, 0.3149, 0.2273, 0.2362, 0.3182, 0.2362, 0.2727, 0.3149, 0.3182, 0.2362, 0.3636, 0.3149, 0.2727, 0.3149, 0.5, 0.2362, 0.5909, 0.2362, 0.5455, 0.3149, 0.5, 0.2362, 0.5455, 0.1575, 0.5909, 0.2362, 0.5455, 0.1575, 0.6364, 0.1575, 0.5909, 0.2362, 0.6818, 0.2362, 0.7727, 0.2362, 0.7273, 0.3149, 0.6818, 0.2362, 0.7273, 0.1575, 0.7727, 0.2362, 0.7273, 0.1575, 0.8182, 0.1575, 0.7727, 0.2362, 0.8636, 0.2362, 0.9545, 0.2362, 0.9091, 0.3149, 0.8636, 0.2362, 0.9091, 0.1575, 0.9545, 0.2362, 0.9091, 0.1575, 1.0, 0.1575, 0.9545, 0.2362, 0.1364, 0.2362, 0.2273, 0.2362, 0.1818, 0.3149, 0.1364, 0.2362, 0.1818, 0.1575, 0.2273, 0.2362, 0.1818, 0.1575, 0.2727, 0.1575, 0.2273, 0.2362, 0.3182, 0.2362, 0.4091, 0.2362, 0.3636, 0.3149, 0.3182, 0.2362, 0.3636, 0.1575, 0.4091, 0.2362, 0.3636, 0.1575, 0.4545, 0.1575, 0.4091, 0.2362, 0.5, 0.07873, 0.5455, 0.1575, 0.4545, 0.1575, 0.5, 0.07873, 0.5909, 0.07873, 0.5455, 0.1575, 0.5909, 0.07873, 0.6364, 0.1575, 0.5455, 0.1575, 0.6818, 0.07873, 0.7273, 0.1575, 0.6364, 0.1575, 0.6818, 0.07873, 0.7727, 0.07873, 0.7273, 0.1575, 0.7727, 0.07873, 0.8182, 0.1575, 0.7273, 0.1575, 0.8636, 0.07873, 0.9091, 0.1575, 0.8182, 0.1575, 0.8636, 0.07873, 0.9545, 0.07873, 0.9091, 0.1575, 0.9545, 0.07873, 1.0, 0.1575, 0.9091, 0.1575, 0.3636, 0.1575, 0.4091, 0.07873, 0.4545, 0.1575, 0.3636, 0.1575, 0.3182, 0.07873, 0.4091, 0.07873, 0.3182, 0.07873, 0.3636, 0.0, 0.4091, 0.07873, 0.1364, 0.07873, 0.1818, 0.1575, 0.09091, 0.1575, 0.1364, 0.07873, 0.2273, 0.07873, 0.1818, 0.1575, 0.2273, 0.07873, 0.2727, 0.1575, 0.1818, 0.1575])
me_icosphere_003.materials.append(mat_eyes)
me_icosphere_003.update()
me_cube_004 = bpy.data.meshes.new('Cube.004')
me_cube_004.from_pydata([(5.435, -0.3429, -0.0214), (5.259, -0.6704, -0.04712), (5.342, -0.516, -0.06544), (5.345, -0.5101, 0.03727), (5.263, -0.6636, 0.01119), (8.788, -1.727, -0.0214), (8.612, -2.054, -0.04712), (8.695, -1.9, -0.06544), (8.698, -1.894, 0.03727), (8.615, -2.048, 0.01119), (6.981, -1.083, 0.01119), (6.977, -1.089, -0.04712), (7.063, -0.9292, 0.03727), (7.06, -0.9351, -0.06544), (7.153, -0.762, -0.0214), (0.3323, 2.418, -0.5683), (0.2789, 2.154, -0.3106), (0.274, 2.277, -0.4367), (0.3759, 2.286, -0.4258), (0.337, 2.162, -0.3071), (0.866, 0.1275, -3.33), (0.8126, -0.1362, -3.072), (0.8077, -0.0133, -3.198), (0.9096, -0.00378, -3.187), (0.8707, -0.128, -3.068), (0.6105, 1.266, -1.807), (0.5524, 1.258, -1.811), (0.6494, 1.39, -1.926), (0.5475, 1.381, -1.937), (0.6058, 1.522, -2.068)], [], [(0, 3, 2), (3, 4, 1, 2), (5, 7, 8), (8, 7, 6, 9), (11, 10, 9, 6), (10, 12, 8, 9), (13, 11, 6, 7), (14, 13, 7, 5), (12, 14, 5, 8), (3, 0, 14, 12), (0, 2, 13, 14), (2, 1, 11, 13), (4, 3, 12, 10), (1, 4, 10, 11), (15, 18, 17), (18, 19, 16, 17), (20, 22, 23), (23, 22, 21, 24), (26, 25, 24, 21), (25, 27, 23, 24), (28, 26, 21, 22), (29, 28, 22, 20), (27, 29, 20, 23), (18, 15, 29, 27), (15, 17, 28, 29), (17, 16, 26, 28), (19, 18, 27, 25), (16, 19, 25, 26)])
me_cube_004.polygons.foreach_set('use_smooth', [True] * 28)
_k = {(0, 3): 1.0, (3, 4): 1.0, (0, 2): 1.0, (1, 4): 1.0, (1, 2): 1.0, (2, 3): 1.0, (5, 8): 0.5, (5, 7): 0.5, (7, 8): 0.5, (0, 14): 1.0, (5, 14): 1.0, (15, 18): 1.0, (18, 19): 1.0, (15, 17): 1.0, (16, 19): 1.0, (16, 17): 1.0, (17, 18): 1.0, (20, 23): 0.5, (20, 22): 0.5, (22, 23): 0.5, (15, 29): 1.0, (20, 29): 1.0}
me_cube_004.attributes.new('crease_edge', 'FLOAT', 'EDGE').data.foreach_set('value', [_k.get((min(e.vertices), max(e.vertices)), 0.0) for e in me_cube_004.edges])
_uv = me_cube_004.uv_layers.new(name='UVMap')
_uv.uv.foreach_set('vector', [0.0, 0.0, 0.0, 0.0, 0.0, 0.0, 0.0, 0.0, 0.0, 0.0, 0.0, 0.0, 0.0, 0.0, 0.0, 0.0, 0.0, 0.0, 0.0, 0.0, 0.0, 0.0, 0.0, 0.0, 0.0, 0.0, 0.0, 0.0, 0.0, 0.0, 0.0, 0.0, 0.0, 0.0, 0.0, 0.0, 0.0, 0.0, 0.0, 0.0, 0.0, 0.0, 0.0, 0.0, 0.0, 0.0, 0.0, 0.0, 0.0, 0.0, 0.0, 0.0, 0.0, 0.0, 0.0, 0.0, 0.0, 0.0, 0.0, 0.0, 0.0, 0.0, 0.0, 0.0, 0.0, 0.0, 0.0, 0.0, 0.0, 0.0, 0.0, 0.0, 0.0, 0.0, 0.0, 0.0, 0.0, 0.0, 0.0, 0.0, 0.0, 0.0, 0.0, 0.0, 0.0, 0.0, 0.0, 0.0, 0.0, 0.0, 0.0, 0.0, 0.0, 0.0, 0.0, 0.0, 0.0, 0.0, 0.0, 0.0, 0.0, 0.0, 0.0, 0.0, 0.0, 0.0, 0.0, 0.0, 0.0, 0.0, 0.0, 0.0, 0.0, 0.0, 0.0, 0.0, 0.0, 0.0, 0.0, 0.0, 0.0, 0.0, 0.0, 0.0, 0.0, 0.0, 0.0, 0.0, 0.0, 0.0, 0.0, 0.0, 0.0, 0.0, 0.0, 0.0, 0.0, 0.0, 0.0, 0.0, 0.0, 0.0, 0.0, 0.0, 0.0, 0.0, 0.0, 0.0, 0.0, 0.0, 0.0, 0.0, 0.0, 0.0, 0.0, 0.0, 0.0, 0.0, 0.0, 0.0, 0.0, 0.0, 0.0, 0.0, 0.0, 0.0, 0.0, 0.0, 0.0, 0.0, 0.0, 0.0, 0.0, 0.0, 0.0, 0.0, 0.0, 0.0, 0.0, 0.0, 0.0, 0.0, 0.0, 0.0, 0.0, 0.0, 0.0, 0.0, 0.0, 0.0, 0.0, 0.0, 0.0, 0.0, 0.0, 0.0, 0.0, 0.0, 0.0, 0.0, 0.0, 0.0, 0.0, 0.0, 0.0, 0.0, 0.0, 0.0, 0.0, 0.0, 0.0, 0.0, 0.0, 0.0, 0.0, 0.0])
_ca = me_cube_004.color_attributes.new('Attribute', 'BYTE_COLOR', 'CORNER')
_ca.data.foreach_set('color', [1.0, 1.0, 1.0, 1.0, 1.0, 1.0, 1.0, 1.0, 1.0, 1.0, 1.0, 1.0, 1.0, 1.0, 1.0, 1.0, 1.0, 1.0, 1.0, 1.0, 1.0, 1.0, 1.0, 1.0, 1.0, 1.0, 1.0, 1.0, 1.0, 1.0, 1.0, 1.0, 1.0, 1.0, 1.0, 1.0, 1.0, 1.0, 1.0, 1.0, 1.0, 1.0, 1.0, 1.0, 1.0, 1.0, 1.0, 1.0, 1.0, 1.0, 1.0, 1.0, 1.0, 1.0, 1.0, 1.0, 1.0, 1.0, 1.0, 1.0, 1.0, 1.0, 1.0, 1.0, 1.0, 1.0, 1.0, 1.0, 1.0, 1.0, 1.0, 1.0, 1.0, 1.0, 1.0, 1.0, 1.0, 1.0, 1.0, 1.0, 1.0, 1.0, 1.0, 1.0, 1.0, 1.0, 1.0, 1.0, 1.0, 1.0, 1.0, 1.0, 1.0, 1.0, 1.0, 1.0, 1.0, 1.0, 1.0, 1.0, 1.0, 1.0, 1.0, 1.0, 1.0, 1.0, 1.0, 1.0, 1.0, 1.0, 1.0, 1.0, 1.0, 1.0, 1.0, 1.0, 1.0, 1.0, 1.0, 1.0, 1.0, 1.0, 1.0, 1.0, 1.0, 1.0, 1.0, 1.0, 1.0, 1.0, 1.0, 1.0, 1.0, 1.0, 1.0, 1.0, 1.0, 1.0, 1.0, 1.0, 1.0, 1.0, 1.0, 1.0, 1.0, 1.0, 1.0, 1.0, 1.0, 1.0, 1.0, 1.0, 1.0, 1.0, 1.0, 1.0, 1.0, 1.0, 1.0, 1.0, 1.0, 1.0, 1.0, 1.0, 1.0, 1.0, 1.0, 1.0, 1.0, 1.0, 1.0, 1.0, 1.0, 1.0, 1.0, 1.0, 1.0, 1.0, 1.0, 1.0, 1.0, 1.0, 1.0, 1.0, 1.0, 1.0, 1.0, 1.0, 1.0, 1.0, 1.0, 1.0, 1.0, 1.0, 1.0, 1.0, 1.0, 1.0, 1.0, 1.0, 1.0, 1.0, 1.0, 1.0, 1.0, 1.0, 1.0, 1.0, 1.0, 1.0, 1.0, 1.0, 1.0, 1.0, 1.0, 1.0, 1.0, 1.0, 1.0, 1.0, 1.0, 1.0, 1.0, 1.0, 1.0, 1.0, 1.0, 1.0, 1.0, 1.0, 1.0, 1.0, 1.0, 1.0, 1.0, 1.0, 1.0, 1.0, 1.0, 1.0, 1.0, 1.0, 1.0, 1.0, 1.0, 1.0, 1.0, 1.0, 1.0, 1.0, 1.0, 1.0, 1.0, 1.0, 1.0, 1.0, 1.0, 1.0, 1.0, 1.0, 1.0, 1.0, 1.0, 1.0, 1.0, 1.0, 1.0, 1.0, 1.0, 1.0, 1.0, 1.0, 1.0, 1.0, 1.0, 1.0, 1.0, 1.0, 1.0, 1.0, 1.0, 1.0, 1.0, 1.0, 1.0, 1.0, 1.0, 1.0, 1.0, 1.0, 1.0, 1.0, 1.0, 1.0, 1.0, 1.0, 1.0, 1.0, 1.0, 1.0, 1.0, 1.0, 1.0, 1.0, 1.0, 1.0, 1.0, 1.0, 1.0, 1.0, 1.0, 1.0, 1.0, 1.0, 1.0, 1.0, 1.0, 1.0, 1.0, 1.0, 1.0, 1.0, 1.0, 1.0, 1.0, 1.0, 1.0, 1.0, 1.0, 1.0, 1.0, 1.0, 1.0, 1.0, 1.0, 1.0, 1.0, 1.0, 1.0, 1.0, 1.0, 1.0, 1.0, 1.0, 1.0, 1.0, 1.0, 1.0, 1.0, 1.0, 1.0, 1.0, 1.0, 1.0, 1.0, 1.0, 1.0, 1.0, 1.0, 1.0, 1.0, 1.0, 1.0, 1.0, 1.0, 1.0, 1.0, 1.0, 1.0, 1.0, 1.0, 1.0, 1.0, 1.0, 1.0, 1.0, 1.0, 1.0, 1.0, 1.0, 1.0, 1.0, 1.0, 1.0, 1.0, 1.0, 1.0, 1.0, 1.0, 1.0, 1.0, 1.0, 1.0, 1.0, 1.0, 1.0, 1.0, 1.0, 1.0, 1.0, 1.0, 1.0, 1.0, 1.0, 1.0, 1.0, 1.0, 1.0, 1.0, 1.0, 1.0, 1.0, 1.0, 1.0, 1.0, 1.0, 1.0, 1.0, 1.0, 1.0, 1.0, 1.0, 1.0, 1.0, 1.0, 1.0, 1.0, 1.0, 1.0, 1.0, 1.0, 1.0])
me_cube_004.materials.append(mat_blade)
me_cube_004.update()
me_icosphere_004 = bpy.data.meshes.new('Icosphere.004')
me_icosphere_004.from_pydata([(0.0, 0.0, -1.0), (0.7236, -0.5257, -0.4472), (-0.2764, -0.8506, -0.4472), (-0.8944, 0.0, -0.4472), (-0.2764, 0.8506, -0.4472), (0.7236, 0.5257, -0.4472), (0.2764, -0.8506, 0.4472), (-0.7236, -0.5257, 0.4472), (-0.7236, 0.5257, 0.4472), (0.2764, 0.8506, 0.4472), (0.8944, 0.0, 0.4472), (0.0, 0.0, 1.0), (-0.1625, -0.5, -0.8507), (0.4253, -0.309, -0.8507), (0.2629, -0.809, -0.5257), (0.8506, 0.0, -0.5257), (0.4253, 0.309, -0.8507), (-0.5257, 0.0, -0.8507), (-0.6882, -0.5, -0.5257), (-0.1625, 0.5, -0.8507), (-0.6882, 0.5, -0.5257), (0.2629, 0.809, -0.5257), (0.9511, -0.309, 0.0), (0.9511, 0.309, 0.0), (0.0, -1.0, 0.0), (0.5878, -0.809, 0.0), (-0.9511, -0.309, 0.0), (-0.5878, -0.809, 0.0), (-0.5878, 0.809, 0.0), (-0.9511, 0.309, 0.0), (0.5878, 0.809, 0.0), (0.0, 1.0, 0.0), (0.6882, -0.5, 0.5257), (-0.2629, -0.809, 0.5257), (-0.8506, 0.0, 0.5257), (-0.2629, 0.809, 0.5257), (0.6882, 0.5, 0.5257), (0.1625, -0.5, 0.8507), (0.5257, 0.0, 0.8507), (-0.4253, -0.309, 0.8507), (-0.4253, 0.309, 0.8507), (0.1625, 0.5, 0.8507)], [], [(0, 13, 12), (1, 13, 15), (0, 12, 17), (0, 17, 19), (0, 19, 16), (1, 15, 22), (2, 14, 24), (3, 18, 26), (4, 20, 28), (5, 21, 30), (1, 22, 25), (2, 24, 27), (3, 26, 29), (4, 28, 31), (5, 30, 23), (6, 32, 37), (7, 33, 39), (8, 34, 40), (9, 35, 41), (10, 36, 38), (38, 41, 11), (38, 36, 41), (36, 9, 41), (41, 40, 11), (41, 35, 40), (35, 8, 40), (40, 39, 11), (40, 34, 39), (34, 7, 39), (39, 37, 11), (39, 33, 37), (33, 6, 37), (37, 38, 11), (37, 32, 38), (32, 10, 38), (23, 36, 10), (23, 30, 36), (30, 9, 36), (31, 35, 9), (31, 28, 35), (28, 8, 35), (29, 34, 8), (29, 26, 34), (26, 7, 34), (27, 33, 7), (27, 24, 33), (24, 6, 33), (25, 32, 6), (25, 22, 32), (22, 10, 32), (30, 31, 9), (30, 21, 31), (21, 4, 31), (28, 29, 8), (28, 20, 29), (20, 3, 29), (26, 27, 7), (26, 18, 27), (18, 2, 27), (24, 25, 6), (24, 14, 25), (14, 1, 25), (22, 23, 10), (22, 15, 23), (15, 5, 23), (16, 21, 5), (16, 19, 21), (19, 4, 21), (19, 20, 4), (19, 17, 20), (17, 3, 20), (17, 18, 3), (17, 12, 18), (12, 2, 18), (15, 16, 5), (15, 13, 16), (13, 0, 16), (12, 14, 2), (12, 13, 14), (13, 1, 14)])
me_icosphere_004.polygons.foreach_set('use_smooth', [True] * 80)
_uv = me_icosphere_004.uv_layers.new(name='UVMap')
_uv.uv.foreach_set('vector', [0.1818, 0.0, 0.2273, 0.07873, 0.1364, 0.07873, 0.2727, 0.1575, 0.3182, 0.07873, 0.3636, 0.1575, 0.9091, 0.0, 0.9545, 0.07873, 0.8636, 0.07873, 0.7273, 0.0, 0.7727, 0.07873, 0.6818, 0.07873, 0.5455, 0.0, 0.5909, 0.07873, 0.5, 0.07873, 0.2727, 0.1575, 0.3636, 0.1575, 0.3182, 0.2362, 0.09091, 0.1575, 0.1818, 0.1575, 0.1364, 0.2362, 0.8182, 0.1575, 0.9091, 0.1575, 0.8636, 0.2362, 0.6364, 0.1575, 0.7273, 0.1575, 0.6818, 0.2362, 0.4545, 0.1575, 0.5455, 0.1575, 0.5, 0.2362, 0.2727, 0.1575, 0.3182, 0.2362, 0.2273, 0.2362, 0.09091, 0.1575, 0.1364, 0.2362, 0.04546, 0.2362, 0.8182, 0.1575, 0.8636, 0.2362, 0.7727, 0.2362, 0.6364, 0.1575, 0.6818, 0.2362, 0.5909, 0.2362, 0.4545, 0.1575, 0.5, 0.2362, 0.4091, 0.2362, 0.1818, 0.3149, 0.2727, 0.3149, 0.2273, 0.3937, 0.0, 0.3149, 0.09091, 0.3149, 0.04546, 0.3937, 0.7273, 0.3149, 0.8182, 0.3149, 0.7727, 0.3937, 0.5455, 0.3149, 0.6364, 0.3149, 0.5909, 0.3937, 0.3636, 0.3149, 0.4545, 0.3149, 0.4091, 0.3937, 0.4091, 0.3937, 0.5, 0.3937, 0.4545, 0.4724, 0.4091, 0.3937, 0.4545, 0.3149, 0.5, 0.3937, 0.4545, 0.3149, 0.5455, 0.3149, 0.5, 0.3937, 0.5909, 0.3937, 0.6818, 0.3937, 0.6364, 0.4724, 0.5909, 0.3937, 0.6364, 0.3149, 0.6818, 0.3937, 0.6364, 0.3149, 0.7273, 0.3149, 0.6818, 0.3937, 0.7727, 0.3937, 0.8636, 0.3937, 0.8182, 0.4724, 0.7727, 0.3937, 0.8182, 0.3149, 0.8636, 0.3937, 0.8182, 0.3149, 0.9091, 0.3149, 0.8636, 0.3937, 0.04546, 0.3937, 0.1364, 0.3937, 0.09091, 0.4724, 0.04546, 0.3937, 0.09091, 0.3149, 0.1364, 0.3937, 0.09091, 0.3149, 0.1818, 0.3149, 0.1364, 0.3937, 0.2273, 0.3937, 0.3182, 0.3937, 0.2727, 0.4724, 0.2273, 0.3937, 0.2727, 0.3149, 0.3182, 0.3937, 0.2727, 0.3149, 0.3636, 0.3149, 0.3182, 0.3937, 0.4091, 0.2362, 0.4545, 0.3149, 0.3636, 0.3149, 0.4091, 0.2362, 0.5, 0.2362, 0.4545, 0.3149, 0.5, 0.2362, 0.5455, 0.3149, 0.4545, 0.3149, 0.5909, 0.2362, 0.6364, 0.3149, 0.5455, 0.3149, 0.5909, 0.2362, 0.6818, 0.2362, 0.6364, 0.3149, 0.6818, 0.2362, 0.7273, 0.3149, 0.6364, 0.3149, 0.7727, 0.2362, 0.8182, 0.3149, 0.7273, 0.3149, 0.7727, 0.2362, 0.8636, 0.2362, 0.8182, 0.3149, 0.8636, 0.2362, 0.9091, 0.3149, 0.8182, 0.3149, 0.04546, 0.2362, 0.09091, 0.3149, 0.0, 0.3149, 0.04546, 0.2362, 0.1364, 0.2362, 0.09091, 0.3149, 0.1364, 0.2362, 0.1818, 0.3149, 0.09091, 0.3149, 0.2273, 0.2362, 0.2727, 0.3149, 0.1818, 0.3149, 0.2273, 0.2362, 0.3182, 0.2362, 0.2727, 0.3149, 0.3182, 0.2362, 0.3636, 0.3149, 0.2727, 0.3149, 0.5, 0.2362, 0.5909, 0.2362, 0.5455, 0.3149, 0.5, 0.2362, 0.5455, 0.1575, 0.5909, 0.2362, 0.5455, 0.1575, 0.6364, 0.1575, 0.5909, 0.2362, 0.6818, 0.2362, 0.7727, 0.2362, 0.7273, 0.3149, 0.6818, 0.2362, 0.7273, 0.1575, 0.7727, 0.2362, 0.7273, 0.1575, 0.8182, 0.1575, 0.7727, 0.2362, 0.8636, 0.2362, 0.9545, 0.2362, 0.9091, 0.3149, 0.8636, 0.2362, 0.9091, 0.1575, 0.9545, 0.2362, 0.9091, 0.1575, 1.0, 0.1575, 0.9545, 0.2362, 0.1364, 0.2362, 0.2273, 0.2362, 0.1818, 0.3149, 0.1364, 0.2362, 0.1818, 0.1575, 0.2273, 0.2362, 0.1818, 0.1575, 0.2727, 0.1575, 0.2273, 0.2362, 0.3182, 0.2362, 0.4091, 0.2362, 0.3636, 0.3149, 0.3182, 0.2362, 0.3636, 0.1575, 0.4091, 0.2362, 0.3636, 0.1575, 0.4545, 0.1575, 0.4091, 0.2362, 0.5, 0.07873, 0.5455, 0.1575, 0.4545, 0.1575, 0.5, 0.07873, 0.5909, 0.07873, 0.5455, 0.1575, 0.5909, 0.07873, 0.6364, 0.1575, 0.5455, 0.1575, 0.6818, 0.07873, 0.7273, 0.1575, 0.6364, 0.1575, 0.6818, 0.07873, 0.7727, 0.07873, 0.7273, 0.1575, 0.7727, 0.07873, 0.8182, 0.1575, 0.7273, 0.1575, 0.8636, 0.07873, 0.9091, 0.1575, 0.8182, 0.1575, 0.8636, 0.07873, 0.9545, 0.07873, 0.9091, 0.1575, 0.9545, 0.07873, 1.0, 0.1575, 0.9091, 0.1575, 0.3636, 0.1575, 0.4091, 0.07873, 0.4545, 0.1575, 0.3636, 0.1575, 0.3182, 0.07873, 0.4091, 0.07873, 0.3182, 0.07873, 0.3636, 0.0, 0.4091, 0.07873, 0.1364, 0.07873, 0.1818, 0.1575, 0.09091, 0.1575, 0.1364, 0.07873, 0.2273, 0.07873, 0.1818, 0.1575, 0.2273, 0.07873, 0.2727, 0.1575, 0.1818, 0.1575])
me_icosphere_004.materials.append(mat_heart)
me_icosphere_004.update()

# ---- objects
ob_heart = bpy.data.objects.new('Heart', me_icosphere)
ob_sun = bpy.data.objects.new('Sun', light_sun)
ob_spellheart = bpy.data.objects.new('Spellheart', me_icosphere_001)
ob_skeleton = bpy.data.objects.new('Skeleton', me_plane)
ob_skin = bpy.data.objects.new('Skin', me_cube_001)
ob_airsacks = bpy.data.objects.new('Airsacks', me_icosphere_002)
ob_eyes = bpy.data.objects.new('Eyes', me_icosphere_003)
ob_blades = bpy.data.objects.new('Blades', me_cube_004)
ob_brain = bpy.data.objects.new('Brain', me_icosphere_004)

# ---- transforms, parenting, visibility, modifiers, constraints
ob_heart.location = (0.0, 0.0, 0.0)
ob_sun.location = (-14.35, 21.93, 15.59)
ob_sun.rotation_euler = (-0.345, -0.6825, -0.2989)
ob_spellheart.location = (0.0, -1.787, 0.0)
ob_spellheart.scale = (0.8, 0.8, 0.8)
ob_skeleton.location = (0.0, 0.0, 0.0)
_m = ob_skeleton.modifiers.new('Mirror', 'MIRROR')
_m.use_clip = True
_m = ob_skeleton.modifiers.new('Skin', 'SKIN')
_m.branch_smoothing = 1.0
_m = ob_skeleton.modifiers.new('Subdivision', 'SUBSURF')
ob_skin.location = (0.0, 0.0, 0.0)
_m = ob_skin.modifiers.new('Mirror', 'MIRROR')
_m.use_clip = True
_m = ob_skin.modifiers.new('Subdivision', 'SUBSURF')
_m.levels = 2
ob_airsacks.location = (0.0, 0.0, 0.0)
_m = ob_airsacks.modifiers.new('Subdivision', 'SUBSURF')
ob_eyes.location = (0.0, 0.0, 0.0)
_m = ob_eyes.modifiers.new('Mirror', 'MIRROR')
_m = ob_eyes.modifiers.new('Subdivision', 'SUBSURF')
ob_blades.location = (0.0, 0.0, 0.0)
_m = ob_blades.modifiers.new('Mirror', 'MIRROR')
_m.use_clip = True
_m = ob_blades.modifiers.new('Subdivision', 'SUBSURF')
_m.levels = 2
_m = ob_blades.modifiers.new('Auto Smooth', 'NODES')
_m.node_group = ng_auto_smooth
_gi = [s.identifier for s in ng_auto_smooth.interface.items_tree if s.item_type == 'SOCKET' and s.in_out == 'INPUT']
_m[_gi[1]] = 0.5236  # Angle
ob_brain.location = (0.0, 4.929, 1.91)
ob_brain.rotation_euler = (0.3897, -0.0, 0.0)
ob_brain.scale = (0.8, 0.8, 0.5611)

# ---- collection membership
col_skywhale.objects.link(ob_heart)
col_skywhale.objects.link(ob_sun)
col_skywhale.objects.link(ob_spellheart)
col_skywhale.objects.link(ob_skeleton)
col_skywhale.objects.link(ob_skin)
col_skywhale.objects.link(ob_airsacks)
col_skywhale.objects.link(ob_eyes)
col_skywhale.objects.link(ob_blades)
col_skywhale.objects.link(ob_brain)

# ---- scene / render settings (as saved in the file)
scene.frame_start = 1; scene.frame_end = 250; scene.frame_set(1)
scene.render.engine = 'BLENDER_EEVEE_NEXT'
scene.cycles.sampling_pattern = 'TABULATED_SOBOL'
scene.view_settings.view_transform = 'Filmic'
bpy.context.view_layer.update()

# ---- added for rendering (the .blend has no active camera): camera
cam_auto = bpy.data.cameras.new('AutoCamera')
cam_auto.lens = 50.0
cam_auto.sensor_width = 36.0
cam_auto.clip_end = 1000.0
ob_auto_camera = bpy.data.objects.new('AutoCamera', cam_auto)
scene.collection.objects.link(ob_auto_camera)
ob_auto_camera.location = (28.5253, -36.4082, 22.04)
ob_auto_camera.rotation_euler = (1.09748, -7.21219e-08, 0.694738)
scene.camera = ob_auto_camera
bpy.context.view_layer.update()
